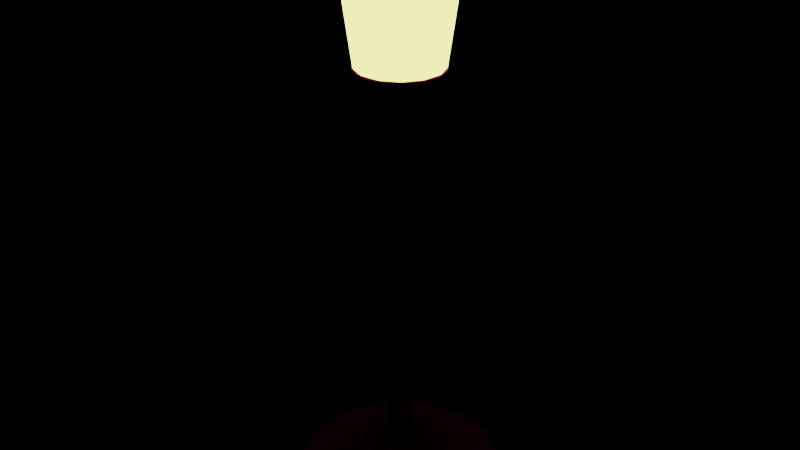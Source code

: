 # Source: postehumilde.blend  (saved by Blender 3.6.11; exported with 4.5.12 LTS)
import bpy
from mathutils import Matrix  # noqa: F401  (used for matrix-valued properties, if any)

bpy.ops.wm.read_factory_settings(use_empty=True)
scene = bpy.context.scene
scene.name = 'Scene'

# ---- collections
col_collection = bpy.data.collections.new('Collection'); scene.collection.children.link(col_collection)

# ---- images (referenced by path relative to the original .blend; pixels are not part of the script)
import os
ASSET_DIR = os.environ.get("B2B_ASSET_DIR", "")  # directory of the original .blend (textures are referenced by path, not embedded)
HERE = os.path.dirname(os.path.abspath(__file__))  # packed textures are extracted next to this script under _unpacked/

def load_image(name, relpath, width, height, colorspace="sRGB"):
    """Load a texture the original file referenced (path relative to the .blend, or extracted next to this script)."""
    p = next((c for c in (os.path.join(HERE, relpath), os.path.join(ASSET_DIR, relpath)) if relpath and os.path.exists(c)), "")
    if p:
        img = bpy.data.images.load(p, check_existing=True)
        img.name = name
    else:  # same state as the original file: an image datablock whose file is absent (Cycles renders it pink)
        img = bpy.data.images.new(name, width, height)
        img.source = "FILE"
        img.filepath = "//" + (relpath or name)
    img.colorspace_settings.name = colorspace
    return img
img_360_f_162563695_rkfm4qlafqxfimqegwil9ve7himvbv8s_jpg_001 = load_image('360_F_162563695_rKfM4QlAfqxfimQegWiL9vE7hiMVBV8s.jpg.001', '360_F_162563695_rKfM4QlAfqxfimQegWiL9vE7hiMVBV8s.jpg', 1024, 1024, 'sRGB')

# ---- materials (node trees are filled in below, after node groups)
mat_material_002 = bpy.data.materials.new('Material.002')
mat_material_002.use_transparent_shadow = False
mat_material_003 = bpy.data.materials.new('Material.003')
mat_material_003.use_transparent_shadow = False

# ---- material node trees
mat_material_002.use_nodes = True; mat_material_002.node_tree.nodes.clear()
_N = mat_material_002.node_tree.nodes; _L = mat_material_002.node_tree.links
n0 = _N.new('ShaderNodeBsdfPrincipled'); n0.name = 'Principled BSDF'; n0.location = (10, 300)
n0.distribution = 'GGX'
n0.subsurface_method = 'RANDOM_WALK_SKIN'
n0.inputs[1].default_value = 0.9725
n0.inputs[2].default_value = 1.0
n0.inputs[3].default_value = 1.45
n0.inputs[27].default_value = (0.0, 0.0, 0.0, 1.0)
n0.inputs[28].default_value = 1.0
n1 = _N.new('ShaderNodeOutputMaterial'); n1.name = 'Material Output'; n1.location = (300, 300)
n2 = _N.new('ShaderNodeTexImage'); n2.name = 'Image Texture'; n2.location = (-280, 275)
n2.image = img_360_f_162563695_rkfm4qlafqxfimqegwil9ve7himvbv8s_jpg_001
_L.new(n0.outputs[0], n1.inputs[0])
_L.new(n2.outputs[0], n0.inputs[0])
n1.is_active_output = True
mat_material_003.use_nodes = True; mat_material_003.node_tree.nodes.clear()
_N = mat_material_003.node_tree.nodes; _L = mat_material_003.node_tree.links
n0 = _N.new('ShaderNodeOutputMaterial'); n0.name = 'Material Output'; n0.location = (300, 300)
n1 = _N.new('ShaderNodeEmission'); n1.name = 'Emission'; n1.location = (10, 300)
n1.inputs[0].default_value = (1.0, 0.9976, 0.2133, 1.0)
n1.inputs[1].default_value = 3.0
_L.new(n1.outputs[0], n0.inputs[0])
n0.is_active_output = True

# ---- world
world_world = bpy.data.worlds.new('World'); scene.world = world_world
world_world.use_nodes = True; world_world.node_tree.nodes.clear()
_N = world_world.node_tree.nodes; _L = world_world.node_tree.links
n0 = _N.new('ShaderNodeOutputWorld'); n0.name = 'World Output'; n0.location = (300, 300)
n1 = _N.new('ShaderNodeBackground'); n1.name = 'Background'; n1.location = (10, 300)
n1.inputs[0].default_value = (0.0, 0.0, 0.0, 1.0)
_L.new(n1.outputs[0], n0.inputs[0])
n0.is_active_output = True
world_world.color = (0.05088, 0.05088, 0.05088)
world_world.use_sun_shadow = False
world_world.sun_shadow_jitter_overblur = 0.0

# ---- meshes
me_plane_001 = bpy.data.meshes.new('Plane.001')
me_plane_001.from_pydata([(0.0, 0.0, 0.08016), (0.3734, 0.0, 0.08016), (0.213, 0.0, -0.008438), (0.0, 0.0, -0.0675), (0.0, 0.0, 0.08016), (0.2985, 0.1236, 0.08016), (0.1968, 0.08153, -0.008438), (0.0, 0.0, -0.0675), (0.0, 0.0, 0.08016), (0.2284, 0.2284, 0.08016), (0.1506, 0.1506, -0.008438), (0.0, 0.0, -0.0675), (0.0, 0.0, 0.08016), (0.1236, 0.2985, 0.08016), (0.08153, 0.1968, -0.008438), (0.0, 0.0, -0.0675), (0.0, 0.0, 0.08016), (-1.632e-08, 0.323, 0.08016), (-9.313e-09, 0.213, -0.008438), (0.0, 0.0, -0.0675), (0.0, 0.0, 0.08016), (-0.1236, 0.2985, 0.08016), (-0.08153, 0.1968, -0.008438), (0.0, 0.0, -0.0675), (0.0, 0.0, 0.08016), (-0.2284, 0.2284, 0.08016), (-0.1506, 0.1506, -0.008438), (0.0, 0.0, -0.0675), (0.0, 0.0, 0.08016), (-0.2985, 0.1236, 0.08016), (-0.1968, 0.08153, -0.008438), (0.0, 0.0, -0.0675), (0.0, 0.0, 0.08016), (-0.323, -2.729e-08, 0.08016), (-0.213, -1.863e-08, -0.008438), (0.0, 0.0, -0.0675), (0.0, 0.0, 0.08016), (-0.2985, -0.1236, 0.08016), (-0.1968, -0.08153, -0.008438), (0.0, 0.0, -0.0675), (0.0, 0.0, 0.08016), (-0.2284, -0.2284, 0.08016), (-0.1506, -0.1506, -0.008438), (0.0, 0.0, -0.0675), (0.0, 0.0, 0.08016), (-0.1236, -0.2985, 0.08016), (-0.08153, -0.1968, -0.008438), (0.0, 0.0, -0.0675), (0.0, 0.0, 0.08016), (-4.72e-09, -0.323, 0.08016), (2.541e-09, -0.213, -0.008438), (0.0, 0.0, -0.0675), (0.0, 0.0, 0.08016), (0.1236, -0.2985, 0.08016), (0.08153, -0.1968, -0.008438), (0.0, 0.0, -0.0675), (0.0, 0.0, 0.08016), (0.2284, -0.2284, 0.08016), (0.1506, -0.1506, -0.008438), (0.0, 0.0, -0.0675), (0.0, 0.0, 0.08016), (0.2985, -0.1236, 0.08016), (0.1968, -0.08153, -0.008438), (0.0, 0.0, -0.0675), (0.0, 3.233e-07, 3.698), (0.6973, 3.233e-07, 3.698), (0.6973, 3.193e-07, 3.653), (0.2643, 3.086e-07, 3.53), (0.2643, 3.042e-07, 3.48), (0.1914, 3.042e-07, 3.48), (0.1914, 3.002e-07, 3.434), (0.0866, 3.002e-07, 3.434), (0.0866, 7.988e-08, 0.9137), (0.205, 7.281e-08, 0.8436), (0.215, 6.809e-08, 0.7816), (3.417e-09, 6.651e-08, 0.7816), (0.0, 3.233e-07, 3.698), (0.6442, -0.2669, 3.698), (0.6442, -0.2669, 3.653), (0.2442, -0.1012, 3.53), (0.2442, -0.1012, 3.48), (0.1768, -0.07325, 3.48), (0.1768, -0.07325, 3.434), (0.08, -0.03314, 3.434), (0.08, -0.03314, 0.9137), (0.1894, -0.07846, 0.8436), (0.1987, -0.08229, 0.7816), (3.417e-09, 6.651e-08, 0.7816), (0.0, 3.233e-07, 3.698), (0.4931, -0.4931, 3.698), (0.4931, -0.4931, 3.653), (0.1869, -0.1869, 3.53), (0.1869, -0.1869, 3.48), (0.1354, -0.1354, 3.48), (0.1354, -0.1354, 3.434), (0.06123, -0.06123, 3.434), (0.06123, -0.06123, 0.9137), (0.145, -0.145, 0.8436), (0.1521, -0.1521, 0.7816), (3.417e-09, 6.651e-08, 0.7816), (0.0, 3.233e-07, 3.698), (0.2669, -0.6442, 3.698), (0.2669, -0.6442, 3.653), (0.1012, -0.2442, 3.53), (0.1012, -0.2442, 3.48), (0.07325, -0.1768, 3.48), (0.07325, -0.1768, 3.434), (0.03314, -0.08, 3.434), (0.03314, -0.08, 0.9137), (0.07846, -0.1894, 0.8436), (0.08229, -0.1987, 0.7816), (3.417e-09, 6.651e-08, 0.7816), (0.0, 3.233e-07, 3.698), (-3.048e-08, -0.6973, 3.698), (-3.048e-08, -0.6973, 3.653), (-1.155e-08, -0.2643, 3.53), (-1.155e-08, -0.2643, 3.48), (-8.367e-09, -0.1914, 3.48), (-8.367e-09, -0.1914, 3.434), (-3.785e-09, -0.08659, 3.434), (-3.785e-09, -0.0866, 0.9137), (-7.093e-09, -0.205, 0.8436), (-9.014e-09, -0.215, 0.7816), (3.417e-09, 6.651e-08, 0.7816), (0.0, 3.233e-07, 3.698), (-0.2669, -0.6442, 3.698), (-0.2669, -0.6442, 3.653), (-0.1012, -0.2442, 3.53), (-0.1012, -0.2442, 3.48), (-0.07325, -0.1768, 3.48), (-0.07325, -0.1768, 3.434), (-0.03314, -0.08, 3.434), (-0.03314, -0.08, 0.9137), (-0.07846, -0.1894, 0.8436), (-0.08229, -0.1987, 0.7816), (3.417e-09, 6.651e-08, 0.7816), (0.0, 3.233e-07, 3.698), (-0.4931, -0.4931, 3.698), (-0.4931, -0.4931, 3.653), (-0.1869, -0.1869, 3.53), (-0.1869, -0.1869, 3.48), (-0.1354, -0.1354, 3.48), (-0.1354, -0.1354, 3.434), (-0.06123, -0.06123, 3.434), (-0.06123, -0.06123, 0.9137), (-0.145, -0.145, 0.8436), (-0.1521, -0.1521, 0.7816), (3.417e-09, 6.651e-08, 0.7816), (0.0, 3.233e-07, 3.698), (-0.6442, -0.2669, 3.698), (-0.6442, -0.2669, 3.653), (-0.2442, -0.1012, 3.53), (-0.2442, -0.1012, 3.48), (-0.1768, -0.07325, 3.48), (-0.1768, -0.07325, 3.434), (-0.08, -0.03314, 3.434), (-0.08, -0.03314, 0.9137), (-0.1894, -0.07846, 0.8436), (-0.1987, -0.08229, 0.7816), (3.417e-09, 6.651e-08, 0.7816), (0.0, 3.233e-07, 3.698), (-0.6973, 3.843e-07, 3.698), (-0.6973, 3.803e-07, 3.653), (-0.2643, 3.317e-07, 3.53), (-0.2643, 3.273e-07, 3.48), (-0.1914, 3.209e-07, 3.48), (-0.1914, 3.17e-07, 3.434), (-0.0866, 3.078e-07, 3.434), (-0.0866, 8.745e-08, 0.9137), (-0.205, 9.073e-08, 0.8436), (-0.215, 9.242e-08, 0.7816), (3.417e-09, 6.651e-08, 0.7816), (0.0, 3.233e-07, 3.698), (-0.6442, 0.2669, 3.698), (-0.6442, 0.2669, 3.653), (-0.2442, 0.1012, 3.53), (-0.2442, 0.1012, 3.48), (-0.1768, 0.07325, 3.48), (-0.1768, 0.07325, 3.434), (-0.08, 0.03314, 3.434), (-0.08, 0.03314, 0.9137), (-0.1894, 0.07846, 0.8436), (-0.1987, 0.08229, 0.7816), (3.417e-09, 6.651e-08, 0.7816), (0.0, 3.233e-07, 3.698), (-0.4931, 0.4931, 3.698), (-0.4931, 0.4931, 3.653), (-0.1869, 0.1869, 3.53), (-0.1869, 0.1869, 3.48), (-0.1354, 0.1354, 3.48), (-0.1354, 0.1354, 3.434), (-0.06123, 0.06123, 3.434), (-0.06123, 0.06123, 0.9137), (-0.145, 0.145, 0.8436), (-0.1521, 0.1521, 0.7816), (3.417e-09, 6.651e-08, 0.7816), (0.0, 3.233e-07, 3.698), (-0.2669, 0.6442, 3.698), (-0.2669, 0.6442, 3.653), (-0.1012, 0.2442, 3.53), (-0.1012, 0.2442, 3.48), (-0.07325, 0.1769, 3.48), (-0.07325, 0.1769, 3.434), (-0.03314, 0.08, 3.434), (-0.03314, 0.08, 0.9137), (-0.07846, 0.1894, 0.8436), (-0.08229, 0.1987, 0.7816), (3.417e-09, 6.651e-08, 0.7816), (0.0, 3.233e-07, 3.698), (8.315e-09, 0.6973, 3.698), (8.315e-09, 0.6973, 3.653), (3.152e-09, 0.2643, 3.53), (3.152e-09, 0.2643, 3.48), (2.283e-09, 0.1914, 3.48), (2.283e-09, 0.1914, 3.434), (1.033e-09, 0.0866, 3.434), (1.033e-09, 0.0866, 0.9137), (4.314e-09, 0.205, 0.8436), (-3.2e-09, 0.215, 0.7816), (3.417e-09, 6.651e-08, 0.7816), (0.0, 3.233e-07, 3.698), (0.2669, 0.6442, 3.698), (0.2669, 0.6442, 3.653), (0.1012, 0.2442, 3.53), (0.1012, 0.2442, 3.48), (0.07325, 0.1769, 3.48), (0.07325, 0.1769, 3.434), (0.03314, 0.08, 3.434), (0.03314, 0.08, 0.9137), (0.07846, 0.1894, 0.8436), (0.08229, 0.1987, 0.7816), (3.417e-09, 6.651e-08, 0.7816), (0.0, 3.233e-07, 3.698), (0.4931, 0.4931, 3.698), (0.4931, 0.4931, 3.653), (0.1869, 0.1869, 3.53), (0.1869, 0.1869, 3.48), (0.1354, 0.1354, 3.48), (0.1354, 0.1354, 3.434), (0.06123, 0.06123, 3.434), (0.06123, 0.06123, 0.9137), (0.145, 0.145, 0.8436), (0.1521, 0.1521, 0.7816), (3.417e-09, 6.651e-08, 0.7816), (0.0, 3.233e-07, 3.698), (0.6442, 0.2669, 3.698), (0.6442, 0.2669, 3.653), (0.2442, 0.1012, 3.53), (0.2442, 0.1012, 3.48), (0.1768, 0.07325, 3.48), (0.1768, 0.07325, 3.434), (0.08, 0.03314, 3.434), (0.08, 0.03314, 0.9137), (0.1894, 0.07846, 0.8436), (0.1987, 0.08229, 0.7816), (3.417e-09, 6.651e-08, 0.7816), (0.2627, -0.1088, 0.7816), (0.2844, 6.651e-08, 0.7816), (3.417e-09, 6.651e-08, 0.7816), (3.417e-09, 6.651e-08, 0.7816), (0.2011, -0.2011, 0.7816), (3.417e-09, 6.651e-08, 0.7816), (0.1088, -0.2627, 0.7816), (3.417e-09, 6.651e-08, 0.7816), (-9.014e-09, -0.2844, 0.7816), (3.417e-09, 6.651e-08, 0.7816), (-0.1088, -0.2627, 0.7816), (3.417e-09, 6.651e-08, 0.7816), (-0.2011, -0.2011, 0.7816), (3.417e-09, 6.651e-08, 0.7816), (-0.2627, -0.1088, 0.7816), (3.417e-09, 6.651e-08, 0.7816), (-0.2844, 9.137e-08, 0.7816), (3.417e-09, 6.651e-08, 0.7816), (-0.2627, 0.1088, 0.7816), (3.417e-09, 6.651e-08, 0.7816), (-0.2011, 0.2011, 0.7816), (3.417e-09, 6.651e-08, 0.7816), (-0.1088, 0.2627, 0.7816), (3.417e-09, 6.651e-08, 0.7816), (6.808e-09, 0.2844, 0.7816), (3.417e-09, 6.651e-08, 0.7816), (0.1088, 0.2627, 0.7816), (3.417e-09, 6.651e-08, 0.7816), (0.2011, 0.2011, 0.7816), (3.417e-09, 6.651e-08, 0.7816), (0.2627, 0.1088, 0.7816), (3.417e-09, 6.651e-08, 0.7816), (0.0, 0.0, 0.08016), (0.0, 0.0, 0.08016), (0.3449, 0.1429, 0.08016), (0.323, 7.644e-10, 0.08016), (0.0, 0.0, 0.08016), (0.264, 0.264, 0.08016), (0.0, 0.0, 0.08016), (0.1429, 0.3449, 0.08016), (0.0, 0.0, 0.08016), (-1.632e-08, 0.3734, 0.08016), (0.0, 0.0, 0.08016), (-0.1429, 0.3449, 0.08016), (0.0, 0.0, 0.08016), (-0.264, 0.264, 0.08016), (0.0, 0.0, 0.08016), (-0.3449, 0.1429, 0.08016), (0.0, 0.0, 0.08016), (-0.3734, -3.264e-08, 0.08016), (0.0, 0.0, 0.08016), (-0.3449, -0.1429, 0.08016), (0.0, 0.0, 0.08016), (-0.264, -0.264, 0.08016), (0.0, 0.0, 0.08016), (-0.1429, -0.3449, 0.08016), (0.0, 0.0, 0.08016), (4.452e-09, -0.3734, 0.08016), (0.0, 0.0, 0.08016), (0.1429, -0.3449, 0.08016), (0.0, 0.0, 0.08016), (0.264, -0.264, 0.08016), (0.0, 0.0, 0.08016), (0.3449, -0.1429, 0.08016), (0.3734, 0.0, 0.04231), (0.3216, 0.0, -0.008438), (0.2971, 0.1231, -0.008438), (0.3449, 0.1429, 0.04231), (0.2274, 0.2274, -0.008438), (0.264, 0.264, 0.04231), (0.1231, 0.2971, -0.008438), (0.1429, 0.3449, 0.04231), (-1.406e-08, 0.3216, -0.008438), (-1.632e-08, 0.3734, 0.04231), (-0.1231, 0.2971, -0.008438), (-0.1429, 0.3449, 0.04231), (-0.2274, 0.2274, -0.008438), (-0.264, 0.264, 0.04231), (-0.2971, 0.1231, -0.008438), (-0.3449, 0.1429, 0.04231), (-0.3216, -2.812e-08, -0.008438), (-0.3734, -3.264e-08, 0.04231), (-0.2971, -0.1231, -0.008438), (-0.3449, -0.1429, 0.04231), (-0.2274, -0.2274, -0.008438), (-0.264, -0.264, 0.04231), (-0.1231, -0.2971, -0.008438), (-0.1429, -0.3449, 0.04231), (3.835e-09, -0.3216, -0.008438), (4.452e-09, -0.3734, 0.04231), (0.1231, -0.2971, -0.008438), (0.1429, -0.3449, 0.04231), (0.2274, -0.2274, -0.008438), (0.264, -0.264, 0.04231), (0.2971, -0.1231, -0.008438), (0.3449, -0.1429, 0.04231), (0.213, 0.0, -0.03729), (0.1822, 0.0, -0.0675), (0.1684, 0.06974, -0.0675), (0.1968, 0.08153, -0.03729), (0.1289, 0.1289, -0.0675), (0.1506, 0.1506, -0.03729), (0.06974, 0.1684, -0.0675), (0.08153, 0.1968, -0.03729), (-7.966e-09, 0.1822, -0.0675), (-9.313e-09, 0.213, -0.03729), (-0.06974, 0.1684, -0.0675), (-0.08153, 0.1968, -0.03729), (-0.1289, 0.1289, -0.0675), (-0.1506, 0.1506, -0.03729), (-0.1684, 0.06974, -0.0675), (-0.1968, 0.08153, -0.03729), (-0.1822, -1.593e-08, -0.0675), (-0.213, -1.863e-08, -0.03729), (-0.1684, -0.06974, -0.0675), (-0.1968, -0.08153, -0.03729), (-0.1289, -0.1289, -0.0675), (-0.1506, -0.1506, -0.03729), (-0.06974, -0.1684, -0.0675), (-0.08153, -0.1968, -0.03729), (2.173e-09, -0.1822, -0.0675), (2.541e-09, -0.213, -0.03729), (0.06974, -0.1684, -0.0675), (0.08153, -0.1968, -0.03729), (0.1289, -0.1289, -0.0675), (0.1506, -0.1506, -0.03729), (0.1684, -0.06974, -0.0675), (0.1968, -0.08153, -0.03729), (0.2378, 7.244e-08, 0.8436), (0.2844, 6.793e-08, 0.7979), (0.2627, -0.1088, 0.7979), (0.2197, -0.09101, 0.8436), (0.2011, -0.2011, 0.7979), (0.1682, -0.1682, 0.8436), (0.1088, -0.2627, 0.7979), (0.09101, -0.2197, 0.8436), (-9.014e-09, -0.2844, 0.7979), (-7.887e-09, -0.2378, 0.8436), (-0.1088, -0.2627, 0.7979), (-0.09101, -0.2197, 0.8436), (-0.2011, -0.2011, 0.7979), (-0.1682, -0.1682, 0.8436), (-0.2627, -0.1088, 0.7979), (-0.2197, -0.09101, 0.8436), (-0.2844, 9.279e-08, 0.7979), (-0.2378, 9.323e-08, 0.8436), (-0.2627, 0.1088, 0.7979), (-0.2197, 0.09101, 0.8436), (-0.2011, 0.2011, 0.7979), (-0.1682, 0.1682, 0.8436), (-0.1088, 0.2627, 0.7979), (-0.09101, 0.2197, 0.8436), (6.808e-09, 0.2844, 0.7979), (5.345e-09, 0.2378, 0.8436), (0.1088, 0.2627, 0.7979), (0.09101, 0.2197, 0.8436), (0.2011, 0.2011, 0.7979), (0.1682, 0.1682, 0.8436), (0.2627, 0.1088, 0.7979), (0.2197, 0.09101, 0.8436), (0.1556, 7.988e-08, 0.9137), (0.2056, 7.482e-08, 0.8635), (0.1899, -0.07867, 0.8635), (0.1438, -0.05956, 0.9137), (0.1454, -0.1454, 0.8635), (0.1101, -0.1101, 0.9137), (0.07867, -0.1899, 0.8635), (0.05956, -0.1438, 0.9137), (-7.647e-09, -0.2056, 0.8635), (-6.803e-09, -0.1556, 0.9137), (-0.07867, -0.1899, 0.8635), (-0.05956, -0.1438, 0.9137), (-0.1454, -0.1454, 0.8635), (-0.1101, -0.1101, 0.9137), (-0.1899, -0.07867, 0.8635), (-0.1438, -0.05956, 0.9137), (-0.2056, 9.279e-08, 0.8635), (-0.1556, 9.349e-08, 0.9137), (-0.1899, 0.07867, 0.8635), (-0.1438, 0.05956, 0.9137), (-0.1454, 0.1454, 0.8635), (-0.1101, 0.1101, 0.9137), (-0.07867, 0.1899, 0.8635), (-0.05956, 0.1438, 0.9137), (3.79e-09, 0.2056, 0.8635), (1.856e-09, 0.1556, 0.9137), (0.07867, 0.1899, 0.8635), (0.05956, 0.1438, 0.9137), (0.1454, 0.1454, 0.8635), (0.1101, 0.1101, 0.9137), (0.1899, 0.07867, 0.8635), (0.1438, 0.05956, 0.9137), (0.07966, 0.00138, 3.434), (0.07966, 0.00138, 0.9137), (0.07306, -0.03176, 0.9137), (0.07306, -0.03176, 3.434), (0.0573, -0.05535, 3.434), (0.0573, -0.05535, 0.9137), (0.02921, -0.07412, 0.9137), (0.02921, -0.07412, 3.434), (0.00138, -0.07966, 3.434), (0.00138, -0.07966, 0.9137), (-0.03176, -0.07306, 0.9137), (-0.03176, -0.07306, 3.434), (-0.05535, -0.0573, 3.434), (-0.05535, -0.0573, 0.9137), (-0.07412, -0.02921, 0.9137), (-0.07412, -0.02921, 3.434), (-0.07966, -0.00138, 3.434), (-0.07966, -0.00138, 0.9137), (-0.07306, 0.03176, 0.9137), (-0.07306, 0.03176, 3.434), (-0.0573, 0.05535, 3.434), (-0.0573, 0.05535, 0.9137), (-0.02921, 0.07412, 0.9137), (-0.02921, 0.07412, 3.434), (-0.00138, 0.07966, 3.434), (-0.00138, 0.07966, 0.9137), (0.03176, 0.07306, 0.9137), (0.03176, 0.07307, 3.434), (0.05535, 0.0573, 3.434), (0.05535, 0.0573, 0.9137), (0.07412, 0.02921, 0.9137), (0.07412, 0.02921, 3.434), (0.1914, 3.002e-07, 3.449), (0.0866, 3.002e-07, 3.449), (0.1768, -0.07325, 3.449), (0.08, -0.03314, 3.449), (0.07325, -0.1768, 3.449), (0.1354, -0.1354, 3.449), (0.03314, -0.08, 3.449), (0.06123, -0.06123, 3.449), (-0.07325, -0.1768, 3.449), (-8.367e-09, -0.1914, 3.449), (-0.03314, -0.08, 3.449), (-3.785e-09, -0.08659, 3.449), (-0.1768, -0.07325, 3.449), (-0.1354, -0.1354, 3.449), (-0.08, -0.03314, 3.449), (-0.06123, -0.06123, 3.449), (-0.1768, 0.07325, 3.449), (-0.1914, 3.17e-07, 3.449), (-0.08, 0.03314, 3.449), (-0.0866, 3.078e-07, 3.449), (-0.07325, 0.1769, 3.449), (-0.1354, 0.1354, 3.449), (-0.03314, 0.08, 3.449), (-0.06123, 0.06123, 3.449), (0.07325, 0.1769, 3.449), (2.283e-09, 0.1914, 3.449), (0.03314, 0.08, 3.449), (1.033e-09, 0.0866, 3.449), (0.1768, 0.07325, 3.449), (0.1354, 0.1354, 3.449), (0.08, 0.03314, 3.449), (0.06123, 0.06123, 3.449), (0.2643, 3.042e-07, 3.49), (0.1914, 3.042e-07, 3.49), (0.2442, -0.1012, 3.49), (0.1768, -0.07325, 3.49), (0.1012, -0.2442, 3.49), (0.1869, -0.1869, 3.49), (0.07325, -0.1768, 3.49), (0.1354, -0.1354, 3.49), (-0.1012, -0.2442, 3.49), (-1.155e-08, -0.2643, 3.49), (-0.07325, -0.1768, 3.49), (-8.367e-09, -0.1914, 3.49), (-0.2442, -0.1012, 3.49), (-0.1869, -0.1869, 3.49), (-0.1768, -0.07325, 3.49), (-0.1354, -0.1354, 3.49), (-0.2442, 0.1012, 3.49), (-0.2643, 3.273e-07, 3.49), (-0.1768, 0.07325, 3.49), (-0.1914, 3.209e-07, 3.49), (-0.1012, 0.2442, 3.49), (-0.1869, 0.1869, 3.49), (-0.07325, 0.1769, 3.49), (-0.1354, 0.1354, 3.49), (0.1012, 0.2442, 3.49), (3.152e-09, 0.2643, 3.49), (0.07325, 0.1769, 3.49), (2.283e-09, 0.1914, 3.49), (0.2442, 0.1012, 3.49), (0.1869, 0.1869, 3.49), (0.1768, 0.07325, 3.49), (0.1354, 0.1354, 3.49), (0.6973, 3.225e-07, 3.675), (0.2643, 3.117e-07, 3.551), (0.6442, -0.2669, 3.675), (0.2442, -0.1012, 3.551), (0.2669, -0.6442, 3.675), (0.4931, -0.4931, 3.675), (0.1012, -0.2442, 3.551), (0.1869, -0.1869, 3.551), (-0.2669, -0.6442, 3.675), (-3.006e-08, -0.6973, 3.675), (-0.1012, -0.2442, 3.551), (-1.114e-08, -0.2643, 3.551), (-0.6442, -0.2669, 3.675), (-0.4931, -0.4931, 3.675), (-0.2442, -0.1012, 3.551), (-0.1869, -0.1869, 3.551), (-0.6442, 0.2669, 3.675), (-0.6973, 3.835e-07, 3.675), (-0.2442, 0.1012, 3.551), (-0.2643, 3.348e-07, 3.551), (-0.2669, 0.6442, 3.675), (-0.4931, 0.4931, 3.675), (-0.1012, 0.2442, 3.551), (-0.1869, 0.1869, 3.551), (0.2669, 0.6442, 3.675), (8.735e-09, 0.6973, 3.675), (0.1012, 0.2442, 3.551), (3.571e-09, 0.2643, 3.551), (0.6442, 0.2669, 3.675), (0.4931, 0.4931, 3.675), (0.2442, 0.1012, 3.551), (0.1869, 0.1869, 3.551)], [], [(289, 291, 5, 288), (288, 5, 9, 292), (292, 9, 13, 294), (294, 13, 17, 296), (296, 17, 21, 298), (298, 21, 25, 300), (300, 25, 29, 302), (302, 29, 33, 304), (304, 33, 37, 306), (306, 37, 41, 308), (308, 41, 45, 310), (310, 45, 49, 312), (312, 49, 53, 314), (314, 53, 57, 316), (316, 57, 61, 318), (318, 61, 291, 289), (350, 62, 2, 321), (324, 10, 14, 326), (326, 14, 18, 328), (328, 18, 22, 330), (330, 22, 26, 332), (332, 26, 30, 334), (334, 30, 34, 336), (336, 34, 38, 338), (338, 38, 42, 340), (340, 42, 46, 342), (342, 46, 50, 344), (344, 50, 54, 346), (346, 54, 58, 348), (348, 58, 62, 350), (321, 2, 6, 322), (1, 320, 323, 290), (290, 323, 325, 293), (293, 325, 327, 295), (295, 327, 329, 297), (297, 329, 331, 299), (299, 331, 333, 301), (301, 333, 335, 303), (303, 335, 337, 305), (305, 337, 339, 307), (307, 339, 341, 309), (309, 341, 343, 311), (311, 343, 345, 313), (313, 345, 347, 315), (315, 347, 349, 317), (317, 349, 351, 319), (322, 6, 10, 324), (382, 63, 3, 353), (356, 11, 15, 358), (358, 15, 19, 360), (360, 19, 23, 362), (362, 23, 27, 364), (364, 27, 31, 366), (366, 31, 35, 368), (368, 35, 39, 370), (370, 39, 43, 372), (372, 43, 47, 374), (374, 47, 51, 376), (376, 51, 55, 378), (378, 55, 59, 380), (380, 59, 63, 382), (353, 3, 7, 354), (2, 352, 355, 6), (6, 355, 357, 10), (10, 357, 359, 14), (14, 359, 361, 18), (18, 361, 363, 22), (22, 363, 365, 26), (26, 365, 367, 30), (30, 367, 369, 34), (34, 369, 371, 38), (38, 371, 373, 42), (42, 373, 375, 46), (46, 375, 377, 50), (50, 377, 379, 54), (54, 379, 381, 58), (58, 381, 383, 62), (354, 7, 11, 356), (64, 65, 77, 76), (76, 77, 89, 88), (88, 89, 101, 100), (100, 101, 113, 112), (112, 113, 125, 124), (124, 125, 137, 136), (136, 137, 149, 148), (148, 149, 161, 160), (160, 161, 173, 172), (172, 173, 185, 184), (184, 185, 197, 196), (196, 197, 209, 208), (208, 209, 221, 220), (220, 221, 233, 232), (232, 233, 245, 244), (244, 245, 65, 64), (65, 66, 78, 77), (77, 78, 90, 89), (89, 90, 102, 101), (101, 102, 114, 113), (113, 114, 126, 125), (125, 126, 138, 137), (137, 138, 150, 149), (149, 150, 162, 161), (161, 162, 174, 173), (173, 174, 186, 185), (185, 186, 198, 197), (197, 198, 210, 209), (209, 210, 222, 221), (221, 222, 234, 233), (233, 234, 246, 245), (245, 246, 66, 65), (235, 247, 574, 575), (78, 79, 91, 90), (126, 114, 553, 552), (102, 103, 115, 114), (103, 102, 548, 550), (126, 127, 139, 138), (246, 234, 573, 572), (150, 151, 163, 162), (90, 91, 551, 549), (174, 175, 187, 186), (247, 246, 572, 574), (198, 199, 211, 210), (139, 151, 558, 559), (222, 223, 235, 234), (79, 78, 546, 547), (246, 247, 67, 66), (67, 68, 80, 79), (79, 80, 92, 91), (91, 92, 104, 103), (103, 104, 116, 115), (115, 116, 128, 127), (127, 128, 140, 139), (139, 140, 152, 151), (151, 152, 164, 163), (163, 164, 176, 175), (175, 176, 188, 187), (187, 188, 200, 199), (199, 200, 212, 211), (211, 212, 224, 223), (223, 224, 236, 235), (235, 236, 248, 247), (247, 248, 68, 67), (117, 129, 522, 523), (80, 81, 93, 92), (105, 104, 516, 518), (104, 105, 117, 116), (237, 249, 542, 543), (128, 129, 141, 140), (92, 93, 519, 517), (152, 153, 165, 164), (128, 116, 521, 520), (176, 177, 189, 188), (249, 248, 540, 542), (200, 201, 213, 212), (248, 236, 541, 540), (224, 225, 237, 236), (81, 80, 514, 515), (248, 249, 69, 68), (69, 70, 82, 81), (81, 82, 94, 93), (93, 94, 106, 105), (105, 106, 118, 117), (117, 118, 130, 129), (129, 130, 142, 141), (141, 142, 154, 153), (153, 154, 166, 165), (165, 166, 178, 177), (177, 178, 190, 189), (189, 190, 202, 201), (201, 202, 214, 213), (213, 214, 226, 225), (225, 226, 238, 237), (237, 238, 250, 249), (249, 250, 70, 69), (239, 251, 510, 511), (82, 83, 95, 94), (83, 82, 482, 483), (106, 107, 119, 118), (130, 118, 489, 488), (130, 131, 143, 142), (238, 239, 511, 509), (154, 155, 167, 166), (250, 238, 509, 508), (178, 179, 191, 190), (227, 226, 504, 506), (202, 203, 215, 214), (143, 155, 494, 495), (226, 227, 239, 238), (214, 215, 507, 505), (250, 251, 71, 70), (83, 84, 96, 95), (107, 108, 120, 119), (131, 132, 144, 143), (155, 156, 168, 167), (179, 180, 192, 191), (203, 204, 216, 215), (227, 228, 240, 239), (251, 252, 72, 71), (446, 253, 73, 417), (420, 97, 109, 422), (422, 109, 121, 424), (424, 121, 133, 426), (426, 133, 145, 428), (428, 145, 157, 430), (430, 157, 169, 432), (432, 169, 181, 434), (434, 181, 193, 436), (436, 193, 205, 438), (438, 205, 217, 440), (440, 217, 229, 442), (442, 229, 241, 444), (444, 241, 253, 446), (417, 73, 85, 418), (72, 416, 419, 84), (84, 419, 421, 96), (96, 421, 423, 108), (108, 423, 425, 120), (120, 425, 427, 132), (132, 427, 429, 144), (144, 429, 431, 156), (156, 431, 433, 168), (168, 433, 435, 180), (180, 435, 437, 192), (192, 437, 439, 204), (204, 439, 441, 216), (216, 441, 443, 228), (228, 443, 445, 240), (240, 445, 447, 252), (418, 85, 97, 420), (414, 286, 257, 385), (388, 260, 262, 390), (390, 262, 264, 392), (392, 264, 266, 394), (394, 266, 268, 396), (396, 268, 270, 398), (398, 270, 272, 400), (400, 272, 274, 402), (402, 274, 276, 404), (404, 276, 278, 406), (406, 278, 280, 408), (408, 280, 282, 410), (410, 282, 284, 412), (412, 284, 286, 414), (385, 257, 256, 386), (73, 384, 387, 85), (85, 387, 389, 97), (97, 389, 391, 109), (109, 391, 393, 121), (121, 393, 395, 133), (133, 395, 397, 145), (145, 397, 399, 157), (157, 399, 401, 169), (169, 401, 403, 181), (181, 403, 405, 193), (193, 405, 407, 205), (205, 407, 409, 217), (217, 409, 411, 229), (229, 411, 413, 241), (241, 413, 415, 253), (386, 256, 260, 388), (74, 259, 258, 86), (86, 258, 261, 98), (98, 261, 263, 110), (110, 263, 265, 122), (122, 265, 267, 134), (134, 267, 269, 146), (146, 269, 271, 158), (158, 271, 273, 170), (170, 273, 275, 182), (182, 275, 277, 194), (194, 277, 279, 206), (206, 279, 281, 218), (218, 281, 283, 230), (230, 283, 285, 242), (242, 285, 287, 254), (254, 287, 259, 74), (74, 86, 256, 257), (258, 259, 75, 87), (86, 98, 260, 256), (261, 258, 87, 99), (98, 110, 262, 260), (263, 261, 99, 111), (110, 122, 264, 262), (265, 263, 111, 123), (122, 134, 266, 264), (267, 265, 123, 135), (134, 146, 268, 266), (269, 267, 135, 147), (146, 158, 270, 268), (271, 269, 147, 159), (158, 170, 272, 270), (273, 271, 159, 171), (170, 182, 274, 272), (275, 273, 171, 183), (182, 194, 276, 274), (277, 275, 183, 195), (194, 206, 278, 276), (279, 277, 195, 207), (206, 218, 280, 278), (281, 279, 207, 219), (218, 230, 282, 280), (283, 281, 219, 231), (230, 242, 284, 282), (285, 283, 231, 243), (242, 254, 286, 284), (287, 285, 243, 255), (254, 74, 257, 286), (259, 287, 255, 75), (289, 288, 4, 0), (5, 291, 1, 290), (288, 292, 8, 4), (9, 5, 290, 293), (292, 294, 12, 8), (13, 9, 293, 295), (294, 296, 16, 12), (17, 13, 295, 297), (296, 298, 20, 16), (21, 17, 297, 299), (298, 300, 24, 20), (25, 21, 299, 301), (300, 302, 28, 24), (29, 25, 301, 303), (302, 304, 32, 28), (33, 29, 303, 305), (304, 306, 36, 32), (37, 33, 305, 307), (306, 308, 40, 36), (41, 37, 307, 309), (308, 310, 44, 40), (45, 41, 309, 311), (310, 312, 48, 44), (49, 45, 311, 313), (312, 314, 52, 48), (53, 49, 313, 315), (314, 316, 56, 52), (57, 53, 315, 317), (316, 318, 60, 56), (61, 57, 317, 319), (318, 289, 0, 60), (291, 61, 319, 1), (323, 320, 321, 322), (325, 323, 322, 324), (327, 325, 324, 326), (329, 327, 326, 328), (331, 329, 328, 330), (333, 331, 330, 332), (335, 333, 332, 334), (337, 335, 334, 336), (339, 337, 336, 338), (341, 339, 338, 340), (343, 341, 340, 342), (345, 343, 342, 344), (347, 345, 344, 346), (349, 347, 346, 348), (351, 349, 348, 350), (320, 351, 350, 321), (319, 351, 320, 1), (355, 352, 353, 354), (357, 355, 354, 356), (359, 357, 356, 358), (361, 359, 358, 360), (363, 361, 360, 362), (365, 363, 362, 364), (367, 365, 364, 366), (369, 367, 366, 368), (371, 369, 368, 370), (373, 371, 370, 372), (375, 373, 372, 374), (377, 375, 374, 376), (379, 377, 376, 378), (381, 379, 378, 380), (383, 381, 380, 382), (352, 383, 382, 353), (62, 383, 352, 2), (387, 384, 385, 386), (389, 387, 386, 388), (391, 389, 388, 390), (393, 391, 390, 392), (395, 393, 392, 394), (397, 395, 394, 396), (399, 397, 396, 398), (401, 399, 398, 400), (403, 401, 400, 402), (405, 403, 402, 404), (407, 405, 404, 406), (409, 407, 406, 408), (411, 409, 408, 410), (413, 411, 410, 412), (415, 413, 412, 414), (384, 415, 414, 385), (253, 415, 384, 73), (419, 416, 417, 418), (421, 419, 418, 420), (423, 421, 420, 422), (425, 423, 422, 424), (427, 425, 424, 426), (429, 427, 426, 428), (431, 429, 428, 430), (433, 431, 430, 432), (435, 433, 432, 434), (437, 435, 434, 436), (439, 437, 436, 438), (441, 439, 438, 440), (443, 441, 440, 442), (445, 443, 442, 444), (447, 445, 444, 446), (416, 447, 446, 417), (252, 447, 416, 72), (448, 449, 450, 451), (72, 449, 448, 71), (84, 450, 449, 72), (83, 451, 450, 84), (71, 448, 451, 83), (452, 453, 454, 455), (96, 453, 452, 95), (108, 454, 453, 96), (107, 455, 454, 108), (95, 452, 455, 107), (456, 457, 458, 459), (120, 457, 456, 119), (132, 458, 457, 120), (131, 459, 458, 132), (119, 456, 459, 131), (460, 461, 462, 463), (144, 461, 460, 143), (156, 462, 461, 144), (155, 463, 462, 156), (143, 460, 463, 155), (464, 465, 466, 467), (168, 465, 464, 167), (180, 466, 465, 168), (179, 467, 466, 180), (167, 464, 467, 179), (468, 469, 470, 471), (192, 469, 468, 191), (204, 470, 469, 192), (203, 471, 470, 204), (191, 468, 471, 203), (472, 473, 474, 475), (216, 473, 472, 215), (228, 474, 473, 216), (227, 475, 474, 228), (215, 472, 475, 227), (476, 477, 478, 479), (240, 477, 476, 239), (252, 478, 477, 240), (251, 479, 478, 252), (239, 476, 479, 251), (480, 481, 483, 482), (485, 487, 486, 484), (489, 491, 490, 488), (493, 495, 494, 492), (497, 499, 498, 496), (501, 503, 502, 500), (505, 507, 506, 504), (509, 511, 510, 508), (251, 250, 508, 510), (119, 131, 490, 491), (94, 95, 487, 485), (107, 106, 484, 486), (226, 214, 505, 504), (106, 94, 485, 484), (118, 119, 491, 489), (215, 227, 506, 507), (95, 107, 486, 487), (131, 130, 488, 490), (202, 190, 501, 500), (142, 143, 495, 493), (82, 70, 480, 482), (191, 203, 502, 503), (155, 154, 492, 494), (71, 83, 483, 481), (166, 167, 499, 497), (178, 166, 497, 496), (179, 178, 496, 498), (167, 179, 498, 499), (190, 191, 503, 501), (70, 71, 481, 480), (203, 202, 500, 502), (154, 142, 493, 492), (512, 513, 515, 514), (517, 519, 518, 516), (521, 523, 522, 520), (525, 527, 526, 524), (529, 531, 530, 528), (533, 535, 534, 532), (537, 539, 538, 536), (541, 543, 542, 540), (116, 117, 523, 521), (224, 212, 537, 536), (104, 92, 517, 516), (129, 128, 520, 522), (213, 225, 538, 539), (93, 105, 518, 519), (140, 141, 527, 525), (153, 152, 524, 526), (200, 188, 533, 532), (80, 68, 512, 514), (164, 165, 531, 529), (189, 201, 534, 535), (69, 81, 515, 513), (177, 176, 528, 530), (176, 164, 529, 528), (188, 189, 535, 533), (165, 177, 530, 531), (201, 200, 532, 534), (212, 213, 539, 537), (68, 69, 513, 512), (152, 140, 525, 524), (225, 224, 536, 538), (141, 153, 526, 527), (236, 237, 543, 541), (544, 545, 547, 546), (549, 551, 550, 548), (553, 555, 554, 552), (557, 559, 558, 556), (561, 563, 562, 560), (565, 567, 566, 564), (569, 571, 570, 568), (573, 575, 574, 572), (114, 115, 555, 553), (115, 127, 554, 555), (127, 126, 552, 554), (222, 210, 569, 568), (102, 90, 549, 548), (138, 139, 559, 557), (211, 223, 570, 571), (151, 150, 556, 558), (91, 103, 550, 551), (162, 163, 563, 561), (198, 186, 565, 564), (78, 66, 544, 546), (175, 174, 560, 562), (187, 199, 566, 567), (67, 79, 547, 545), (186, 187, 567, 565), (199, 198, 564, 566), (174, 162, 561, 560), (210, 211, 571, 569), (163, 175, 562, 563), (223, 222, 568, 570), (66, 67, 545, 544), (150, 138, 557, 556), (234, 235, 575, 573)])
me_plane_001.polygons.foreach_set('use_smooth', [True] * 544)
_uv = me_plane_001.uv_layers.new(name='UVMap')
_uv.uv.foreach_set('vector', [-0.09734, 0.6929, 0.2272, 0.6283, 0.2272, 0.7574, -0.09734, 0.6929, -0.09734, 0.6929, 0.2272, 0.7574, 0.1778, 0.8767, -0.09734, 0.6929, -0.09734, 0.6929, 0.1778, 0.8767, 0.0865, 0.968, -0.09734, 0.6929, -0.09734, 0.6929, 0.0865, 0.968, -0.03278, 1.017, -0.09734, 0.6929, -0.09734, 0.6929, -0.03278, 1.017, -0.1619, 1.017, -0.09734, 0.6929, -0.09734, 0.6929, -0.1619, 1.017, -0.2812, 0.968, -0.09734, 0.6929, -0.09734, 0.6929, -0.2812, 0.968, -0.3725, 0.8767, -0.09734, 0.6929, -0.09734, 0.6929, -0.3725, 0.8767, -0.4219, 0.7574, -0.09734, 0.6929, -0.09734, 0.6929, -0.4219, 0.7574, -0.4219, 0.6283, -0.09734, 0.6929, -0.09734, 0.6929, -0.4219, 0.6283, -0.3725, 0.509, -0.09734, 0.6929, -0.09734, 0.6929, -0.3725, 0.509, -0.2812, 0.4177, -0.09734, 0.6929, -0.09734, 0.6929, -0.2812, 0.4177, -0.1619, 0.3683, -0.09734, 0.6929, -0.09734, 0.6929, -0.1619, 0.3683, -0.03278, 0.3683, -0.09734, 0.6929, -0.09734, 0.6929, -0.03278, 0.3683, 0.0865, 0.4177, -0.09734, 0.6929, -0.09734, 0.6929, 0.0865, 0.4177, 0.1778, 0.509, -0.09734, 0.6929, -0.09734, 0.6929, 0.1778, 0.509, 0.2272, 0.6283, -0.09734, 0.6929, 1.334, 0.9501, 1.356, 1.059, 1.277, 1.092, 1.215, 0.9993, 1.075, 1.209, 1.184, 1.231, 1.184, 1.316, 1.075, 1.338, 1.075, 1.338, 1.184, 1.316, 1.217, 1.395, 1.124, 1.456, 1.124, 1.456, 1.217, 1.395, 1.277, 1.455, 1.215, 1.547, 1.215, 1.547, 1.277, 1.455, 1.356, 1.487, 1.334, 1.596, 1.334, 1.596, 1.356, 1.487, 1.441, 1.487, 1.462, 1.596, 1.462, 1.596, 1.441, 1.487, 1.519, 1.455, 1.581, 1.547, 1.581, 1.547, 1.519, 1.455, 1.58, 1.395, 1.672, 1.456, 1.672, 1.456, 1.58, 1.395, 1.612, 1.316, 1.721, 1.338, 1.721, 1.338, 1.612, 1.316, 1.612, 1.231, 1.721, 1.209, 1.721, 1.209, 1.612, 1.231, 1.58, 1.152, 1.672, 1.09, 1.672, 1.09, 1.58, 1.152, 1.519, 1.092, 1.581, 0.9993, 1.581, 0.9993, 1.519, 1.092, 1.441, 1.059, 1.462, 0.9501, 1.462, 0.9501, 1.441, 1.059, 1.356, 1.059, 1.334, 0.9501, 1.215, 0.9993, 1.277, 1.092, 1.217, 1.152, 1.124, 1.09, 0.4865, 0.4233, 0.5253, 0.4233, 0.5254, 0.5612, 0.4866, 0.5612, 0.4866, 0.5612, 0.5254, 0.5612, 0.5254, 0.7104, 0.4866, 0.7104, 0.4866, 0.7104, 0.5254, 0.7104, 0.5253, 0.8483, 0.4865, 0.8483, 0.4471, 0.3178, 0.4859, 0.3178, 0.4861, 0.4233, 0.4474, 0.4233, 0.4474, 0.4233, 0.4861, 0.4233, 0.4863, 0.5612, 0.4475, 0.5612, 0.4475, 0.5612, 0.4863, 0.5612, 0.4863, 0.7104, 0.4475, 0.7104, 0.4475, 0.7104, 0.4863, 0.7104, 0.4861, 0.8483, 0.4474, 0.8483, 0.4082, 0.3178, 0.4469, 0.3178, 0.4471, 0.4377, 0.4083, 0.4377, 0.4083, 0.4377, 0.4471, 0.4377, 0.4471, 0.5825, 0.4084, 0.5825, 0.4084, 0.5825, 0.4471, 0.5825, 0.4471, 0.7301, 0.4083, 0.7301, 0.4083, 0.7301, 0.4471, 0.7301, 0.447, 0.858, 0.4082, 0.858, 0.5254, 0.3178, 0.5642, 0.3178, 0.5644, 0.4233, 0.5256, 0.4233, 0.5256, 0.4233, 0.5644, 0.4233, 0.5645, 0.5612, 0.5257, 0.5612, 0.5257, 0.5612, 0.5645, 0.5612, 0.5645, 0.7104, 0.5257, 0.7104, 0.5257, 0.7104, 0.5645, 0.7104, 0.5644, 0.8483, 0.5256, 0.8483, 1.124, 1.09, 1.217, 1.152, 1.184, 1.231, 1.075, 1.209, -0.3621, 1.437, -0.2584, 1.282, -0.2584, 1.282, -0.2948, 1.465, -0.1547, 1.437, -0.2584, 1.282, -0.2584, 1.282, -0.1032, 1.386, -0.1032, 1.386, -0.2584, 1.282, -0.2584, 1.282, -0.0753, 1.318, -0.0753, 1.318, -0.2584, 1.282, -0.2584, 1.282, -0.0753, 1.246, -0.0753, 1.246, -0.2584, 1.282, -0.2584, 1.282, -0.1032, 1.178, -0.1032, 1.178, -0.2584, 1.282, -0.2584, 1.282, -0.1547, 1.127, -0.1547, 1.127, -0.2584, 1.282, -0.2584, 1.282, -0.222, 1.099, -0.222, 1.099, -0.2584, 1.282, -0.2584, 1.282, -0.2948, 1.099, -0.2948, 1.099, -0.2584, 1.282, -0.2584, 1.282, -0.3621, 1.127, -0.3621, 1.127, -0.2584, 1.282, -0.2584, 1.282, -0.4136, 1.178, -0.4136, 1.178, -0.2584, 1.282, -0.2584, 1.282, -0.4415, 1.246, -0.4415, 1.246, -0.2584, 1.282, -0.2584, 1.282, -0.4415, 1.318, -0.4415, 1.318, -0.2584, 1.282, -0.2584, 1.282, -0.4136, 1.386, -0.4136, 1.386, -0.2584, 1.282, -0.2584, 1.282, -0.3621, 1.437, -0.2948, 1.465, -0.2584, 1.282, -0.2584, 1.282, -0.222, 1.465, 1.25, -0.1532, 1.279, -0.1532, 1.279, -0.07448, 1.25, -0.07448, 1.25, -0.07448, 1.279, -0.07448, 1.279, 0.01067, 1.25, 0.01067, 1.25, 0.01067, 1.279, 0.01067, 1.279, 0.08934, 1.25, 0.08934, 1.279, -0.2134, 1.309, -0.2134, 1.309, -0.1532, 1.28, -0.1532, 1.28, -0.1532, 1.309, -0.1532, 1.309, -0.07448, 1.28, -0.07448, 1.28, -0.07448, 1.309, -0.07448, 1.309, 0.01067, 1.28, 0.01067, 1.28, 0.01067, 1.309, 0.01067, 1.309, 0.08934, 1.28, 0.08934, 0.8342, 0.7449, 0.8637, 0.7449, 0.8638, 0.8133, 0.8342, 0.8133, 0.8342, 0.8133, 0.8638, 0.8133, 0.8638, 0.8959, 0.8343, 0.8959, 0.8343, 0.8959, 0.8638, 0.8959, 0.8638, 0.9802, 0.8342, 0.9802, 0.8342, 0.9802, 0.8638, 0.9802, 0.8637, 1.053, 0.8342, 1.053, 1.309, -0.2134, 1.339, -0.2134, 1.339, -0.1532, 1.309, -0.1532, 1.309, -0.1532, 1.339, -0.1532, 1.339, -0.07448, 1.309, -0.07448, 1.309, -0.07448, 1.339, -0.07448, 1.339, 0.01067, 1.309, 0.01067, 1.309, 0.01067, 1.339, 0.01067, 1.339, 0.08934, 1.309, 0.08934, -0.222, 1.465, -0.2584, 1.282, -0.2584, 1.282, -0.1547, 1.437, 0.2281, -0.3828, -0.3658, 0.01406, -0.4724, -0.2434, 0.2281, -0.3828, 0.2281, -0.3828, -0.4724, -0.2434, -0.4724, -0.5221, 0.2281, -0.3828, 0.2281, -0.3828, -0.4724, -0.5221, -0.3658, -0.7796, 0.2281, -0.3828, 0.2281, -0.3828, -0.3658, -0.7796, -0.1687, -0.9767, 0.2281, -0.3828, 0.2281, -0.3828, -0.1687, -0.9767, 0.08878, -1.083, 0.2281, -0.3828, 0.2281, -0.3828, 0.08878, -1.083, 0.3675, -1.083, 0.2281, -0.3828, 0.2281, -0.3828, 0.3675, -1.083, 0.625, -0.9767, 0.2281, -0.3828, 0.2281, -0.3828, 0.625, -0.9767, 0.822, -0.7796, 0.2281, -0.3828, 0.2281, -0.3828, 0.822, -0.7796, 0.9287, -0.5221, 0.2281, -0.3828, 0.2281, -0.3828, 0.9287, -0.5221, 0.9287, -0.2434, 0.2281, -0.3828, 0.2281, -0.3828, 0.9287, -0.2434, 0.822, 0.01406, 0.2281, -0.3828, 0.2281, -0.3828, 0.822, 0.01406, 0.625, 0.2111, 0.2281, -0.3828, 0.2281, -0.3828, 0.625, 0.2111, 0.3675, 0.3178, 0.2281, -0.3828, 0.2281, -0.3828, 0.3675, 0.3178, 0.08878, 0.3178, 0.2281, -0.3828, 0.2281, -0.3828, 0.08878, 0.3178, -0.1687, 0.2111, 0.2281, -0.3828, 0.2281, -0.3828, -0.1687, 0.2111, -0.3658, 0.01406, 0.2281, -0.3828, 0.9288, 0.8895, 0.9755, 0.8895, 0.9758, 1.113, 0.9291, 1.113, 0.976, 0.1045, 1.023, 0.1045, 1.022, 0.362, 0.9758, 0.362, 0.9758, 0.362, 1.022, 0.362, 1.022, 0.6407, 0.9758, 0.6407, 0.9758, 0.6407, 1.022, 0.6407, 1.023, 0.8982, 0.976, 0.8982, 0.976, 0.8982, 1.023, 0.8982, 1.023, 1.095, 0.9764, 1.095, 1.023, 0.1045, 1.07, 0.1045, 1.07, 0.362, 1.023, 0.362, 1.023, 0.362, 1.07, 0.362, 1.07, 0.6407, 1.023, 0.6407, 1.023, 0.6407, 1.07, 0.6407, 1.07, 0.8982, 1.023, 0.8982, 1.129, -1.083, 1.176, -1.083, 1.176, -0.8863, 1.129, -0.8863, 1.129, -0.8863, 1.176, -0.8863, 1.175, -0.6288, 1.129, -0.6288, 1.129, -0.6288, 1.175, -0.6288, 1.175, -0.3501, 1.129, -0.3501, 1.129, -0.3501, 1.175, -0.3501, 1.176, -0.09259, 1.129, -0.09259, 1.129, -0.09259, 1.176, -0.09259, 1.176, 0.1045, 1.129, 0.1045, 0.929, 0.1045, 0.9757, 0.1045, 0.9755, 0.3435, 0.9288, 0.3435, 0.9288, 0.3435, 0.9755, 0.3435, 0.9754, 0.6191, 0.9287, 0.6191, 0.9287, 0.6191, 0.9754, 0.6191, 0.9755, 0.8895, 0.9288, 0.8895, 0.3865, 0.9553, 0.3656, 0.8529, 0.3873, 0.8485, 0.4082, 0.9509, 2.012, -1.083, 1.926, -0.6484, 1.82, -0.6484, 1.734, -1.083, 0.5084, 0.8483, 0.5084, 1.045, 0.4863, 1.045, 0.4863, 0.8483, 0.2343, 1.068, 0.1478, 1.503, 0.04217, 1.503, -0.04436, 1.068, 0.6064, 0.7844, 0.6064, 0.3238, 0.6277, 0.3178, 0.6277, 0.7784, 2.052, 0.8982, 1.965, 1.333, 1.86, 1.333, 1.773, 0.8982, 0.8217, 0.7681, 0.8217, 1.047, 0.7996, 1.047, 0.7996, 0.7681, -0.674, 1.498, -0.7605, 1.933, -0.8661, 1.933, -0.9527, 1.498, 0.6702, 0.3239, 0.6702, 0.7768, 0.649, 0.7706, 0.649, 0.3178, 1.176, -0.2134, 1.263, -0.6484, 1.368, -0.6484, 1.455, -0.2134, 0.6277, 0.7768, 0.6277, 0.3239, 0.649, 0.3178, 0.649, 0.7706, 1.773, 1.768, 1.86, 1.333, 1.965, 1.333, 2.052, 1.768, 0.9803, 1.317, 0.9803, 1.211, 1.002, 1.211, 1.002, 1.317, 1.455, -0.6484, 1.541, -1.083, 1.647, -1.083, 1.734, -0.6484, 0.3281, 0.6693, 0.3865, 0.3222, 0.4082, 0.3178, 0.3498, 0.6649, 1.641, 0.5395, 1.728, 0.1045, 1.834, 0.1045, 1.92, 0.5395, 0.3451, 0.7525, 0.2948, 0.7628, 0.2778, 0.6796, 0.3281, 0.6693, 1.198, -0.2134, 1.25, -0.2134, 1.25, -0.1158, 1.198, -0.1158, 1.198, -0.1158, 1.25, -0.1158, 1.25, -0.0101, 1.198, -0.0101, 1.198, -0.0101, 1.25, -0.0101, 1.25, 0.08751, 1.198, 0.08751, 0.9801, 1.489, 0.9287, 1.489, 0.9289, 1.414, 0.9802, 1.414, 0.9802, 1.414, 0.9289, 1.414, 0.9289, 1.317, 0.9803, 1.317, 0.9803, 1.317, 0.9289, 1.317, 0.9289, 1.211, 0.9803, 1.211, 0.9803, 1.211, 0.9289, 1.211, 0.9289, 1.113, 0.9802, 1.113, 0.9801, -0.2643, 0.9287, -0.2643, 0.9289, -0.339, 0.9802, -0.339, 0.9802, -0.339, 0.9289, -0.339, 0.9289, -0.4366, 0.9803, -0.4366, 0.9803, -0.4366, 0.9289, -0.4366, 0.9289, -0.5423, 0.9803, -0.5423, 0.9803, -0.5423, 0.9289, -0.5423, 0.9289, -0.6399, 0.9802, -0.6399, 0.9802, -0.6399, 0.9289, -0.6399, 0.9287, -0.7146, 0.9801, -0.7146, 0.4045, 1.044, 0.3542, 1.054, 0.3362, 0.9656, 0.3865, 0.9553, 0.3865, 0.9553, 0.3362, 0.9656, 0.3153, 0.8632, 0.3656, 0.8529, 0.3656, 0.8529, 0.3153, 0.8632, 0.2948, 0.7628, 0.3451, 0.7525, 1.76, 0.8114, 1.76, 0.7573, 1.771, 0.7573, 1.771, 0.8114, 1.421, 0.8872, 1.347, 0.8726, 1.347, 0.7961, 1.421, 0.7816, 0.2765, 1.217, 0.2765, 1.292, 0.2657, 1.292, 0.2657, 1.217, 1.347, 0.7816, 1.274, 0.767, 1.274, 0.6905, 1.347, 0.6759, 0.86, 1.517, 0.86, 1.593, 0.8492, 1.593, 0.8492, 1.517, 1.483, -0.002056, 1.556, 0.01252, 1.556, 0.08902, 1.483, 0.1036, 0.8721, 1.293, 0.8722, 1.22, 0.8829, 1.22, 0.8829, 1.293, 1.421, 0.7816, 1.494, 0.7961, 1.494, 0.8726, 1.421, 0.8872, 0.2765, 1.143, 0.2765, 1.217, 0.2657, 1.217, 0.2657, 1.143, 0.5084, 0.9397, 0.5817, 0.9543, 0.5817, 1.031, 0.5084, 1.045, 0.9038, 1.224, 0.9039, 1.298, 0.8931, 1.298, 0.8931, 1.224, 1.494, 0.7816, 1.567, 0.7961, 1.567, 0.8726, 1.494, 0.8872, 0.8342, 0.8659, 0.8342, 0.9715, 0.8234, 0.9715, 0.8234, 0.8659, 1.201, 0.8872, 1.128, 0.8726, 1.128, 0.7961, 1.201, 0.7816, 0.8601, 1.728, 0.86, 1.784, 0.8492, 1.784, 0.8493, 1.728, 1.556, -0.1077, 1.483, -0.1223, 1.483, -0.1988, 1.556, -0.2134, 0.86, 1.667, 0.9067, 1.667, 0.9068, 1.728, 0.8601, 1.728, 1.081, 0.6759, 1.128, 0.6759, 1.128, 0.7466, 1.081, 0.7466, 1.081, 0.7466, 1.128, 0.7466, 1.128, 0.8231, 1.081, 0.8231, 1.081, 0.8231, 1.128, 0.8231, 1.128, 0.8938, 1.081, 0.8938, 1.76, 0.8114, 1.713, 0.8114, 1.714, 0.7573, 1.76, 0.7573, 1.76, 0.7573, 1.714, 0.7573, 1.714, 0.6867, 1.76, 0.6867, 1.76, 0.6867, 1.714, 0.6867, 1.714, 0.6102, 1.76, 0.6102, 1.76, 0.6102, 1.714, 0.6102, 1.714, 0.5395, 1.76, 0.5395, 0.7663, 0.3799, 0.813, 0.3799, 0.8128, 0.434, 0.7662, 0.434, 0.7662, 0.434, 0.8128, 0.434, 0.8128, 0.5047, 0.7661, 0.5047, 0.7661, 0.5047, 0.8128, 0.5047, 0.8128, 0.5812, 0.7661, 0.5812, 0.7661, 0.5812, 0.8128, 0.5812, 0.8128, 0.6519, 0.7662, 0.6519, 0.7662, 0.6519, 0.8128, 0.6519, 0.813, 0.706, 0.7663, 0.706, 0.8601, 1.451, 0.9067, 1.451, 0.9067, 1.517, 0.86, 1.517, 0.86, 1.517, 0.9067, 1.517, 0.9067, 1.593, 0.86, 1.593, 0.86, 1.593, 0.9067, 1.593, 0.9067, 1.667, 0.86, 1.667, 0.6221, 1.053, 0.6221, 1.018, 0.6377, 1.018, 0.6377, 1.053, -0.5624, 1.604, -0.5833, 1.709, -0.618, 1.709, -0.6389, 1.604, 0.4082, 0.9375, 0.4083, 0.858, 0.4239, 0.858, 0.4238, 0.9375, -0.5624, 1.498, -0.5833, 1.604, -0.618, 1.604, -0.6389, 1.498, 0.7553, 0.9959, 0.7553, 1.05, 0.7397, 1.05, 0.7397, 0.9958, 1.709, -0.2134, 1.688, -0.108, 1.654, -0.108, 1.633, -0.2134, 0.7396, 0.9958, 0.7397, 0.8905, 0.7553, 0.8905, 0.7553, 0.9958, 1.709, -0.108, 1.688, -0.002732, 1.654, -0.002732, 1.633, -0.108, 0.25, 1.173, 0.25, 1.25, 0.2344, 1.25, 0.2344, 1.173, 1.633, 0.1036, 1.654, -0.001718, 1.688, -0.001718, 1.709, 0.1036, 0.7396, 0.8661, 0.7397, 0.7768, 0.7553, 0.7768, 0.7552, 0.8661, -0.1937, 1.601, -0.1728, 1.496, -0.1382, 1.496, -0.1172, 1.601, 0.5801, 0.8988, 0.5801, 0.9334, 0.5645, 0.9334, 0.5645, 0.8988, 0.9259, 1.594, 0.9469, 1.489, 0.9815, 1.489, 1.002, 1.594, 0.2656, 1.173, 0.2657, 1.27, 0.2501, 1.27, 0.25, 1.173, -0.1937, 1.707, -0.1728, 1.601, -0.1382, 1.601, -0.1172, 1.707, -0.7036, -1.083, -0.7036, 1.498, -0.7355, 1.498, -0.7355, -1.083, -0.7355, -1.083, -0.7355, 1.498, -0.7675, 1.498, -0.7675, -1.083, -0.7995, -1.083, -0.7995, 1.498, -0.8315, 1.498, -0.8315, -1.083, -0.7675, -1.083, -0.7675, 1.498, -0.7995, 1.498, -0.7995, -1.083, -0.8634, -1.083, -0.8634, 1.498, -0.8954, 1.498, -0.8954, -1.083, -0.8315, -1.083, -0.8315, 1.498, -0.8634, 1.498, -0.8634, -1.083, -0.6147, -1.083, -0.6147, 1.498, -0.6444, 1.498, -0.6444, -1.083, -0.8954, -1.083, -0.8954, 1.498, -0.929, 1.498, -0.929, -1.083, 1.39, -0.06164, 1.411, -0.06167, 1.411, 0.01783, 1.39, 0.01806, 1.462, -0.1375, 1.483, -0.1373, 1.483, -0.0554, 1.462, -0.05529, 1.462, -0.05529, 1.483, -0.0554, 1.483, 0.02031, 1.462, 0.02061, 1.462, 0.02061, 1.483, 0.02031, 1.483, 0.07825, 1.462, 0.07871, 0.6579, 0.7844, 0.6783, 0.7847, 0.6782, 0.8604, 0.6578, 0.8603, 0.6578, 0.8603, 0.6782, 0.8604, 0.6782, 0.9424, 0.6578, 0.9425, 0.6578, 0.9425, 0.6782, 0.9424, 0.6783, 1.018, 0.6579, 1.018, 1.693, 0.5395, 1.713, 0.5399, 1.713, 0.5979, 1.693, 0.5976, 1.693, 0.5976, 1.713, 0.5979, 1.713, 0.6736, 1.693, 0.6735, 1.693, 0.6735, 1.713, 0.6736, 1.713, 0.7555, 1.693, 0.7556, 1.693, 0.7556, 1.713, 0.7555, 1.713, 0.8312, 1.693, 0.8315, 1.693, 0.8315, 1.713, 0.8312, 1.713, 0.8892, 1.693, 0.8896, 1.39, -0.2134, 1.411, -0.213, 1.411, -0.1427, 1.39, -0.1429, 1.39, -0.1429, 1.411, -0.1427, 1.411, -0.06167, 1.39, -0.06164, 1.39, 0.01806, 1.411, 0.01783, 1.411, 0.08367, 1.39, 0.08408, 1.491, 1.942, 1.477, 2.011, 1.42, 1.987, 1.459, 1.929, 1.459, 1.929, 1.42, 1.987, 1.376, 1.943, 1.435, 1.904, 1.435, 1.904, 1.376, 1.943, 1.352, 1.886, 1.421, 1.872, 1.421, 1.872, 1.352, 1.886, 1.352, 1.824, 1.421, 1.838, 1.421, 1.838, 1.352, 1.824, 1.376, 1.766, 1.435, 1.806, 1.435, 1.806, 1.376, 1.766, 1.42, 1.722, 1.459, 1.781, 1.459, 1.781, 1.42, 1.722, 1.477, 1.699, 1.491, 1.768, 1.491, 1.768, 1.477, 1.699, 1.539, 1.699, 1.526, 1.768, 1.526, 1.768, 1.539, 1.699, 1.597, 1.722, 1.558, 1.781, 1.558, 1.781, 1.597, 1.722, 1.641, 1.766, 1.582, 1.806, 1.582, 1.806, 1.641, 1.766, 1.665, 1.824, 1.595, 1.838, 1.595, 1.838, 1.665, 1.824, 1.665, 1.886, 1.595, 1.872, 1.595, 1.872, 1.665, 1.886, 1.641, 1.943, 1.582, 1.904, 1.582, 1.904, 1.641, 1.943, 1.597, 1.987, 1.558, 1.929, 1.558, 1.929, 1.597, 1.987, 1.539, 2.011, 1.526, 1.942, 1.462, -0.2134, 1.483, -0.2131, 1.483, -0.1373, 1.462, -0.1375, 0.8553, 0.5277, 0.872, 0.5277, 0.872, 0.6379, 0.8553, 0.6379, 0.8721, 0.4228, 0.8888, 0.4228, 0.8888, 0.5365, 0.8721, 0.5365, 0.8721, 0.5365, 0.8888, 0.5365, 0.8889, 0.6415, 0.8722, 0.6415, 0.8722, 0.6415, 0.8889, 0.6415, 0.8891, 0.7218, 0.8724, 0.7218, 0.8892, 0.3178, 0.9059, 0.3178, 0.9058, 0.4228, 0.8891, 0.4228, 0.8891, 0.4228, 0.9058, 0.4228, 0.9058, 0.5365, 0.8891, 0.5365, 0.8891, 0.5365, 0.9058, 0.5365, 0.9059, 0.6415, 0.8892, 0.6415, 0.8892, 0.6415, 0.9059, 0.6415, 0.9061, 0.7218, 0.8894, 0.7218, 0.9062, 0.3178, 0.9229, 0.3178, 0.9228, 0.4228, 0.9061, 0.4228, 0.9061, 0.4228, 0.9228, 0.4228, 0.9228, 0.5365, 0.9061, 0.5365, 0.9061, 0.5365, 0.9228, 0.5365, 0.9229, 0.6415, 0.9062, 0.6415, 0.9062, 0.6415, 0.9229, 0.6415, 0.923, 0.7218, 0.9063, 0.7218, 0.8554, 0.3178, 0.8721, 0.3178, 0.872, 0.4153, 0.8553, 0.4153, 0.8553, 0.4153, 0.872, 0.4153, 0.872, 0.5277, 0.8553, 0.5277, 0.8553, 0.6379, 0.872, 0.6379, 0.8721, 0.7293, 0.8554, 0.7293, 0.3575, 1.299, 0.3245, 1.293, 0.3609, 1.205, 0.3888, 1.223, 0.3888, 1.223, 0.3609, 1.205, 0.4281, 1.138, 0.4468, 1.165, 0.4468, 1.165, 0.4281, 1.138, 0.5159, 1.101, 0.5225, 1.134, 0.5225, 1.134, 0.5159, 1.101, 0.611, 1.101, 0.6044, 1.134, 0.6044, 1.134, 0.611, 1.101, 0.6988, 1.138, 0.6802, 1.165, 0.6802, 1.165, 0.6988, 1.138, 0.766, 1.205, 0.7381, 1.223, 0.7381, 1.223, 0.766, 1.205, 0.8024, 1.293, 0.7695, 1.299, 0.7695, 1.299, 0.8024, 1.293, 0.8024, 1.388, 0.7695, 1.381, 0.7695, 1.381, 0.8024, 1.388, 0.766, 1.475, 0.7381, 1.457, 0.7381, 1.457, 0.766, 1.475, 0.6988, 1.543, 0.6802, 1.515, 0.6802, 1.515, 0.6988, 1.543, 0.611, 1.579, 0.6044, 1.546, 0.6044, 1.546, 0.611, 1.579, 0.5159, 1.579, 0.5225, 1.546, 0.5225, 1.546, 0.5159, 1.579, 0.4281, 1.543, 0.4468, 1.515, 0.4468, 1.515, 0.4281, 1.543, 0.3609, 1.475, 0.3888, 1.457, 0.3888, 1.457, 0.3609, 1.475, 0.3245, 1.388, 0.3575, 1.381, 0.8722, 0.3178, 0.8889, 0.3178, 0.8888, 0.4228, 0.8721, 0.4228, 1.399, 0.1741, 1.356, 0.3902, 1.356, 0.3902, 1.313, 0.1741, 1.313, 0.1741, 1.356, 0.3902, 1.356, 0.3902, 1.233, 0.207, 1.233, 0.207, 1.356, 0.3902, 1.356, 0.3902, 1.173, 0.2678, 1.173, 0.2678, 1.356, 0.3902, 1.356, 0.3902, 1.14, 0.3472, 1.14, 0.3472, 1.356, 0.3902, 1.356, 0.3902, 1.14, 0.4332, 1.14, 0.4332, 1.356, 0.3902, 1.356, 0.3902, 1.173, 0.5126, 1.173, 0.5126, 1.356, 0.3902, 1.356, 0.3902, 1.233, 0.5733, 1.233, 0.5733, 1.356, 0.3902, 1.356, 0.3902, 1.313, 0.6062, 1.313, 0.6062, 1.356, 0.3902, 1.356, 0.3902, 1.399, 0.6062, 1.399, 0.6062, 1.356, 0.3902, 1.356, 0.3902, 1.478, 0.5733, 1.478, 0.5733, 1.356, 0.3902, 1.356, 0.3902, 1.539, 0.5126, 1.539, 0.5126, 1.356, 0.3902, 1.356, 0.3902, 1.572, 0.4332, 1.572, 0.4332, 1.356, 0.3902, 1.356, 0.3902, 1.572, 0.3472, 1.572, 0.3472, 1.356, 0.3902, 1.356, 0.3902, 1.539, 0.2678, 1.539, 0.2678, 1.356, 0.3902, 1.356, 0.3902, 1.478, 0.207, 1.478, 0.207, 1.356, 0.3902, 1.356, 0.3902, 1.399, 0.1741, 1.399, 0.1741, 1.313, 0.1741, 1.299, 0.1045, 1.413, 0.1045, 0.4082, 0.3178, 0.4082, 0.3178, 0.4082, 0.3178, 0.4082, 0.3178, 1.313, 0.1741, 1.233, 0.207, 1.194, 0.148, 1.299, 0.1045, 0.4082, 0.3178, 0.4082, 0.3178, 0.4082, 0.3178, 0.4082, 0.3178, 1.233, 0.207, 1.173, 0.2678, 1.114, 0.2283, 1.194, 0.148, 0.4082, 0.3178, 0.4082, 0.3178, 0.4082, 0.3178, 0.4082, 0.3178, 1.173, 0.2678, 1.14, 0.3472, 1.07, 0.3334, 1.114, 0.2283, 0.4082, 0.3178, 0.4082, 0.3178, 0.4082, 0.3178, 0.4082, 0.3178, 1.14, 0.3472, 1.14, 0.4332, 1.07, 0.447, 1.07, 0.3334, 0.4082, 0.3178, 0.4082, 0.3178, 0.4082, 0.3178, 0.4082, 0.3178, 1.14, 0.4332, 1.173, 0.5126, 1.114, 0.552, 1.07, 0.447, 0.4082, 0.3178, 0.4082, 0.3178, 0.4082, 0.3178, 0.4082, 0.3178, 1.173, 0.5126, 1.233, 0.5733, 1.194, 0.6324, 1.114, 0.552, 0.4082, 0.3178, 0.4082, 0.3178, 0.4082, 0.3178, 0.4082, 0.3178, 1.233, 0.5733, 1.313, 0.6062, 1.299, 0.6759, 1.194, 0.6324, 0.4082, 0.3178, 0.4082, 0.3178, 0.4082, 0.3178, 0.4082, 0.3178, 1.313, 0.6062, 1.399, 0.6062, 1.413, 0.6759, 1.299, 0.6759, 0.4082, 0.3178, 0.4082, 0.3178, 0.4082, 0.3178, 0.4082, 0.3178, 1.399, 0.6062, 1.478, 0.5733, 1.518, 0.6324, 1.413, 0.6759, 0.4082, 0.3178, 0.4082, 0.3178, 0.4082, 0.3178, 0.4082, 0.3178, 1.478, 0.5733, 1.539, 0.5126, 1.598, 0.552, 1.518, 0.6324, 0.4082, 0.3178, 0.4082, 0.3178, 0.4082, 0.3178, 0.4082, 0.3178, 1.539, 0.5126, 1.572, 0.4332, 1.641, 0.447, 1.598, 0.552, 0.4082, 0.3178, 0.4082, 0.3178, 0.4082, 0.3178, 0.4082, 0.3178, 1.572, 0.4332, 1.572, 0.3472, 1.641, 0.3334, 1.641, 0.447, 0.4082, 0.3178, 0.4082, 0.3178, 0.4082, 0.3178, 0.4082, 0.3178, 1.572, 0.3472, 1.539, 0.2678, 1.598, 0.2283, 1.641, 0.3334, 0.4082, 0.3178, 0.4082, 0.3178, 0.4082, 0.3178, 0.4082, 0.3178, 1.539, 0.2678, 1.478, 0.207, 1.518, 0.148, 1.598, 0.2283, 0.4082, 0.3178, 0.4082, 0.3178, 0.4082, 0.3178, 0.4082, 0.3178, 1.478, 0.207, 1.399, 0.1741, 1.413, 0.1045, 1.518, 0.148, 0.4082, 0.3178, 0.4082, 0.3178, 0.4082, 0.3178, 0.4082, 0.3178, -0.09734, 0.6929, -0.09734, 0.6929, -0.09734, 0.6929, -0.09734, 0.6929, 0.2272, 0.7574, 0.2272, 0.6283, 0.2778, 0.6183, 0.2778, 0.7675, -0.09734, 0.6929, -0.09734, 0.6929, -0.09734, 0.6929, -0.09734, 0.6929, 0.1778, 0.8767, 0.2272, 0.7574, 0.2778, 0.7675, 0.2207, 0.9054, -0.09734, 0.6929, -0.09734, 0.6929, -0.09734, 0.6929, -0.09734, 0.6929, 0.0865, 0.968, 0.1778, 0.8767, 0.2207, 0.9054, 0.1151, 1.011, -0.09734, 0.6929, -0.09734, 0.6929, -0.09734, 0.6929, -0.09734, 0.6929, -0.03278, 1.017, 0.0865, 0.968, 0.1151, 1.011, -0.02273, 1.068, -0.09734, 0.6929, -0.09734, 0.6929, -0.09734, 0.6929, -0.09734, 0.6929, -0.1619, 1.017, -0.03278, 1.017, -0.02273, 1.068, -0.172, 1.068, -0.09734, 0.6929, -0.09734, 0.6929, -0.09734, 0.6929, -0.09734, 0.6929, -0.2812, 0.968, -0.1619, 1.017, -0.172, 1.068, -0.3098, 1.011, -0.09734, 0.6929, -0.09734, 0.6929, -0.09734, 0.6929, -0.09734, 0.6929, -0.3725, 0.8767, -0.2812, 0.968, -0.3098, 1.011, -0.4153, 0.9054, -0.09734, 0.6929, -0.09734, 0.6929, -0.09734, 0.6929, -0.09734, 0.6929, -0.4219, 0.7574, -0.3725, 0.8767, -0.4153, 0.9054, -0.4724, 0.7675, -0.09734, 0.6929, -0.09734, 0.6929, -0.09734, 0.6929, -0.09734, 0.6929, -0.4219, 0.6283, -0.4219, 0.7574, -0.4724, 0.7675, -0.4724, 0.6183, -0.09734, 0.6929, -0.09734, 0.6929, -0.09734, 0.6929, -0.09734, 0.6929, -0.3725, 0.509, -0.4219, 0.6283, -0.4724, 0.6183, -0.4153, 0.4804, -0.09734, 0.6929, -0.09734, 0.6929, -0.09734, 0.6929, -0.09734, 0.6929, -0.2812, 0.4177, -0.3725, 0.509, -0.4153, 0.4804, -0.3098, 0.3749, -0.09734, 0.6929, -0.09734, 0.6929, -0.09734, 0.6929, -0.09734, 0.6929, -0.1619, 0.3683, -0.2812, 0.4177, -0.3098, 0.3749, -0.172, 0.3178, -0.09734, 0.6929, -0.09734, 0.6929, -0.09734, 0.6929, -0.09734, 0.6929, -0.03278, 0.3683, -0.1619, 0.3683, -0.172, 0.3178, -0.02273, 0.3178, -0.09734, 0.6929, -0.09734, 0.6929, -0.09734, 0.6929, -0.09734, 0.6929, 0.0865, 0.4177, -0.03278, 0.3683, -0.02273, 0.3178, 0.1151, 0.3749, -0.09734, 0.6929, -0.09734, 0.6929, -0.09734, 0.6929, -0.09734, 0.6929, 0.1778, 0.509, 0.0865, 0.4177, 0.1151, 0.3749, 0.2207, 0.4804, -0.09734, 0.6929, -0.09734, 0.6929, -0.09734, 0.6929, -0.09734, 0.6929, 0.2272, 0.6283, 0.1778, 0.509, 0.2207, 0.4804, 0.2778, 0.6183, 1.08, 1.061, 1.186, 0.9553, 1.215, 0.9993, 1.124, 1.09, 1.023, 1.199, 1.08, 1.061, 1.124, 1.09, 1.075, 1.209, 1.023, 1.348, 1.023, 1.199, 1.075, 1.209, 1.075, 1.338, 1.08, 1.486, 1.023, 1.348, 1.075, 1.338, 1.124, 1.456, 1.186, 1.591, 1.08, 1.486, 1.124, 1.456, 1.215, 1.547, 1.324, 1.648, 1.186, 1.591, 1.215, 1.547, 1.334, 1.596, 1.473, 1.648, 1.324, 1.648, 1.334, 1.596, 1.462, 1.596, 1.611, 1.591, 1.473, 1.648, 1.462, 1.596, 1.581, 1.547, 1.716, 1.486, 1.611, 1.591, 1.581, 1.547, 1.672, 1.456, 1.773, 1.348, 1.716, 1.486, 1.672, 1.456, 1.721, 1.338, 1.773, 1.199, 1.773, 1.348, 1.721, 1.338, 1.721, 1.209, 1.716, 1.061, 1.773, 1.199, 1.721, 1.209, 1.672, 1.09, 1.611, 0.9553, 1.716, 1.061, 1.672, 1.09, 1.581, 0.9993, 1.473, 0.8982, 1.611, 0.9553, 1.581, 0.9993, 1.462, 0.9501, 1.324, 0.8982, 1.473, 0.8982, 1.462, 0.9501, 1.334, 0.9501, 1.186, 0.9553, 1.324, 0.8982, 1.334, 0.9501, 1.215, 0.9993, 0.4863, 0.3178, 0.525, 0.3178, 0.5253, 0.4233, 0.4865, 0.4233, -0.2158, 1.496, -0.301, 1.496, -0.2948, 1.465, -0.222, 1.465, -0.1372, 1.463, -0.2158, 1.496, -0.222, 1.465, -0.1547, 1.437, -0.07695, 1.403, -0.1372, 1.463, -0.1547, 1.437, -0.1032, 1.386, -0.04436, 1.325, -0.07695, 1.403, -0.1032, 1.386, -0.0753, 1.318, -0.04436, 1.239, -0.04436, 1.325, -0.0753, 1.318, -0.0753, 1.246, -0.07695, 1.161, -0.04436, 1.239, -0.0753, 1.246, -0.1032, 1.178, -0.1372, 1.101, -0.07695, 1.161, -0.1032, 1.178, -0.1547, 1.127, -0.2158, 1.068, -0.1372, 1.101, -0.1547, 1.127, -0.222, 1.099, -0.301, 1.068, -0.2158, 1.068, -0.222, 1.099, -0.2948, 1.099, -0.3796, 1.101, -0.301, 1.068, -0.2948, 1.099, -0.3621, 1.127, -0.4399, 1.161, -0.3796, 1.101, -0.3621, 1.127, -0.4136, 1.178, -0.4724, 1.239, -0.4399, 1.161, -0.4136, 1.178, -0.4415, 1.246, -0.4724, 1.325, -0.4724, 1.239, -0.4415, 1.246, -0.4415, 1.318, -0.4399, 1.403, -0.4724, 1.325, -0.4415, 1.318, -0.4136, 1.386, -0.3796, 1.463, -0.4399, 1.403, -0.4136, 1.386, -0.3621, 1.437, -0.301, 1.496, -0.3796, 1.463, -0.3621, 1.437, -0.2948, 1.465, 1.25, -0.2134, 1.279, -0.2134, 1.279, -0.1532, 1.25, -0.1532, 0.3609, 1.205, 0.3245, 1.293, 0.2778, 1.283, 0.3213, 1.178, 0.4281, 1.138, 0.3609, 1.205, 0.3213, 1.178, 0.4016, 1.098, 0.5159, 1.101, 0.4281, 1.138, 0.4016, 1.098, 0.5066, 1.054, 0.611, 1.101, 0.5159, 1.101, 0.5066, 1.054, 0.6203, 1.054, 0.6988, 1.138, 0.611, 1.101, 0.6203, 1.054, 0.7253, 1.098, 0.766, 1.205, 0.6988, 1.138, 0.7253, 1.098, 0.8057, 1.178, 0.8024, 1.293, 0.766, 1.205, 0.8057, 1.178, 0.8492, 1.283, 0.8024, 1.388, 0.8024, 1.293, 0.8492, 1.283, 0.8492, 1.397, 0.766, 1.475, 0.8024, 1.388, 0.8492, 1.397, 0.8057, 1.502, 0.6988, 1.543, 0.766, 1.475, 0.8057, 1.502, 0.7253, 1.582, 0.611, 1.579, 0.6988, 1.543, 0.7253, 1.582, 0.6203, 1.626, 0.5159, 1.579, 0.611, 1.579, 0.6203, 1.626, 0.5066, 1.626, 0.4281, 1.543, 0.5159, 1.579, 0.5066, 1.626, 0.4016, 1.582, 0.3609, 1.475, 0.4281, 1.543, 0.4016, 1.582, 0.3213, 1.502, 0.3245, 1.388, 0.3609, 1.475, 0.3213, 1.502, 0.2778, 1.397, 0.3245, 1.293, 0.3245, 1.388, 0.2778, 1.397, 0.2778, 1.283, 0.3575, 1.381, 0.3245, 1.388, 0.3245, 1.293, 0.3575, 1.299, 1.42, 1.987, 1.477, 2.011, 1.467, 2.061, 1.391, 2.03, 1.376, 1.943, 1.42, 1.987, 1.391, 2.03, 1.333, 1.972, 1.411, -0.06527, 1.411, -0.1275, 1.462, -0.1375, 1.462, -0.05529, 1.352, 1.824, 1.352, 1.886, 1.302, 1.896, 1.302, 1.814, 1.376, 1.766, 1.352, 1.824, 1.302, 1.814, 1.333, 1.738, 1.42, 1.722, 1.376, 1.766, 1.333, 1.738, 1.391, 1.68, 0.6064, 0.9325, 0.6064, 0.8703, 0.6578, 0.8603, 0.6578, 0.9425, 1.539, 1.699, 1.477, 1.699, 1.467, 1.648, 1.549, 1.648, 1.597, 1.722, 1.539, 1.699, 1.549, 1.648, 1.625, 1.68, 1.641, 1.766, 1.597, 1.722, 1.625, 1.68, 1.683, 1.738, 1.641, 0.7457, 1.641, 0.6835, 1.693, 0.6735, 1.693, 0.7556, 1.665, 1.886, 1.665, 1.824, 1.715, 1.814, 1.715, 1.896, 1.641, 1.943, 1.665, 1.886, 1.715, 1.896, 1.683, 1.972, 1.597, 1.987, 1.641, 1.943, 1.683, 1.972, 1.625, 2.03, 1.339, -0.06413, 1.339, -0.1257, 1.39, -0.1429, 1.39, -0.06164, 1.477, 2.011, 1.539, 2.011, 1.549, 2.061, 1.467, 2.061, 1.526, 1.942, 1.539, 2.011, 1.477, 2.011, 1.491, 1.942, -0.5869, -1.083, -0.5869, 1.498, -0.6147, 1.498, -0.6147, -1.083, -0.4776, 1.498, -0.4827, 1.498, -0.4827, -1.083, -0.4776, -1.083, 1.459, 1.929, 1.462, 1.922, 1.494, 1.935, 1.491, 1.942, -0.4878, -1.083, -0.4827, -1.083, -0.4827, 1.498, -0.4878, 1.498, 0.8711, 0.8833, 0.8638, 0.8833, 0.8638, 0.8487, 0.8711, 0.8487, -0.9632, -1.083, -0.9632, 1.498, -0.9978, 1.498, -0.9978, -1.083, -0.5263, 1.498, -0.5336, 1.498, -0.5336, -1.083, -0.5263, -1.083, 1.421, 1.872, 1.428, 1.869, 1.441, 1.901, 1.435, 1.904, -0.5624, -1.083, -0.5552, -1.083, -0.5552, 1.498, -0.5624, 1.498, 0.9003, 0.7565, 0.8931, 0.7565, 0.8931, 0.7218, 0.9003, 0.7218, -0.5624, -1.083, -0.5624, 1.498, -0.5869, 1.498, -0.5869, -1.083, -0.4878, 1.498, -0.4929, 1.498, -0.4929, -1.083, -0.4878, -1.083, 1.435, 1.806, 1.441, 1.808, 1.428, 1.84, 1.421, 1.838, -0.5046, -1.083, -0.4988, -1.083, -0.4988, 1.498, -0.5046, 1.498, 0.5573, 0.8483, 0.5645, 0.8483, 0.5645, 0.8829, 0.5573, 0.8829, -0.9978, -1.083, -0.9978, 1.498, -1.032, 1.498, -1.032, -1.083, -0.5336, 1.498, -0.5408, 1.498, -0.5408, -1.083, -0.5336, -1.083, 1.491, 1.768, 1.494, 1.775, 1.462, 1.788, 1.459, 1.781, -0.5118, -1.083, -0.5046, -1.083, -0.5046, 1.498, -0.5118, 1.498, 0.8638, 0.7449, 0.8711, 0.7449, 0.8711, 0.7795, 0.8638, 0.7795, -0.6495, -1.083, -0.6495, 1.498, -0.674, 1.498, -0.674, -1.083, -0.6444, 1.498, -0.6495, 1.498, -0.6495, -1.083, -0.6444, -1.083, 1.558, 1.781, 1.555, 1.788, 1.523, 1.775, 1.526, 1.768, -0.4776, -1.083, -0.4724, -1.083, -0.4724, 1.498, -0.4776, 1.498, 0.8931, 0.7565, 0.9003, 0.7565, 0.9003, 0.7911, 0.8931, 0.7911, -1.032, -1.083, -1.032, 1.498, -1.067, 1.498, -1.067, -1.083, -0.5481, 1.498, -0.5552, 1.498, -0.5552, -1.083, -0.5481, -1.083, 1.595, 1.838, 1.589, 1.84, 1.575, 1.808, 1.582, 1.806, -0.5263, -1.083, -0.5191, -1.083, -0.5191, 1.498, -0.5263, 1.498, 0.8638, 0.8141, 0.8711, 0.8141, 0.8711, 0.8487, 0.8638, 0.8487, -0.674, -1.083, -0.674, 1.498, -0.6984, 1.498, -0.6984, -1.083, -0.4929, 1.498, -0.4988, 1.498, -0.4988, -1.083, -0.4929, -1.083, 1.582, 1.904, 1.575, 1.901, 1.589, 1.869, 1.595, 1.872, -0.7036, -1.083, -0.6984, -1.083, -0.6984, 1.498, -0.7036, 1.498, 0.8711, 0.8141, 0.8638, 0.8141, 0.8638, 0.7795, 0.8711, 0.7795, -0.929, -1.083, -0.929, 1.498, -0.9632, 1.498, -0.9632, -1.083, -0.5118, 1.498, -0.5191, 1.498, -0.5191, -1.083, -0.5118, -1.083, 1.526, 1.942, 1.523, 1.935, 1.555, 1.922, 1.558, 1.929, -0.5481, -1.083, -0.5408, -1.083, -0.5408, 1.498, -0.5481, 1.498, 0.9003, 0.8257, 0.8931, 0.8257, 0.8931, 0.7911, 0.9003, 0.7911, 1.002, 1.594, 0.9815, 1.7, 0.9469, 1.7, 0.9259, 1.594, 1.633, -0.1074, 1.612, -0.002056, 1.577, -0.002056, 1.556, -0.1074, 1.633, -0.001718, 1.612, 0.1036, 1.577, 0.1036, 1.556, -0.001718, -0.9905, 1.498, -1.011, 1.604, -1.046, 1.604, -1.067, 1.498, -1.067, 1.709, -1.046, 1.604, -1.011, 1.604, -0.9905, 1.709, -0.5592, 1.604, -0.5382, 1.498, -0.5036, 1.498, -0.4827, 1.604, 1.556, -0.108, 1.577, -0.2134, 1.612, -0.2134, 1.633, -0.108, -0.5592, 1.709, -0.5382, 1.604, -0.5036, 1.604, -0.4827, 1.709, 1.023, 1.095, 1.023, 1.201, 1.007, 1.201, 1.007, 1.095, 0.5646, 0.8988, 0.5645, 0.8743, 0.5801, 0.8743, 0.5802, 0.8988, 0.8931, 1.224, 0.8931, 1.119, 0.9087, 1.119, 0.9087, 1.224, 0.4395, 0.858, 0.4395, 0.9653, 0.4239, 0.9653, 0.4239, 0.858, 0.9088, 1.352, 0.9088, 1.298, 0.9244, 1.298, 0.9244, 1.352, 0.4239, 0.9653, 0.4239, 1.042, 0.4083, 1.042, 0.4083, 0.9653, 0.524, 0.8483, 0.5242, 0.9375, 0.5085, 0.9375, 0.5084, 0.8483, 0.7396, 0.8905, 0.7396, 0.8661, 0.7552, 0.8661, 0.7552, 0.8905, 0.6221, 1.018, 0.6221, 1.053, 0.6064, 1.053, 0.6064, 1.018, 0.5645, 0.8743, 0.5646, 0.785, 0.5803, 0.785, 0.5801, 0.8743, 0.4395, 0.9653, 0.4395, 1.042, 0.4239, 1.042, 0.4239, 0.9653, 0.9087, 1.224, 0.9088, 1.119, 0.9244, 1.119, 0.9243, 1.224, 0.2344, 1.377, 0.2344, 1.323, 0.25, 1.323, 0.25, 1.377, 0.7293, 1.001, 0.7293, 1.035, 0.7137, 1.035, 0.7137, 1.001, 0.25, 1.068, 0.25, 1.173, 0.2344, 1.173, 0.2343, 1.068, 0.4082, 0.9653, 0.4082, 0.9375, 0.4238, 0.9375, 0.4238, 0.9653, 0.4628, 0.8483, 0.4629, 0.9375, 0.4473, 0.9375, 0.4471, 0.8483, 0.9087, 1.298, 0.9088, 1.359, 0.8931, 1.359, 0.8931, 1.298, 0.5411, 0.9375, 0.5413, 0.8483, 0.5569, 0.8483, 0.5568, 0.9375, 0.4629, 0.9375, 0.4628, 0.962, 0.4472, 0.962, 0.4473, 0.9375, 0.8721, 1.22, 0.8722, 1.119, 0.8878, 1.119, 0.8877, 1.22, 0.541, 0.8483, 0.5411, 0.9375, 0.5255, 0.9375, 0.5254, 0.8483, 0.2656, 1.068, 0.2657, 1.173, 0.2501, 1.173, 0.25, 1.068, 1.007, 1.276, 1.007, 1.201, 1.023, 1.201, 1.023, 1.276, 1.421, 0.7816, 1.347, 0.767, 1.347, 0.6905, 1.421, 0.6759, 1.494, 0.7816, 1.421, 0.767, 1.421, 0.6905, 1.494, 0.6759, 1.274, 0.7816, 1.347, 0.7961, 1.347, 0.8726, 1.274, 0.8872, 1.128, 0.6759, 1.201, 0.6905, 1.201, 0.767, 1.128, 0.7816, 1.483, -0.1077, 1.556, -0.09314, 1.556, -0.01663, 1.483, -0.002056, 1.201, 0.6759, 1.274, 0.6905, 1.274, 0.767, 1.201, 0.7816, 1.274, 0.8872, 1.201, 0.8726, 1.201, 0.7961, 1.274, 0.7816, 1.567, 0.7816, 1.494, 0.767, 1.494, 0.6905, 1.567, 0.6759, 1.76, 0.8736, 1.76, 0.8114, 1.771, 0.8114, 1.771, 0.8736, 0.8342, 0.9716, 0.8342, 1.046, 0.8234, 1.046, 0.8234, 0.9715, 0.6915, 0.7768, 0.6915, 0.8824, 0.6807, 0.8824, 0.6807, 0.7768, 0.6806, 1.049, 0.6807, 0.9869, 0.6915, 0.9869, 0.6914, 1.049, 0.7662, 0.6519, 0.7663, 0.706, 0.7555, 0.706, 0.7554, 0.6519, 1.081, 0.7466, 1.081, 0.8231, 1.07, 0.8231, 1.07, 0.7466, 0.9087, 1.298, 0.9088, 1.224, 0.9195, 1.224, 0.9195, 1.298, 0.2451, 1.25, 0.2452, 1.323, 0.2344, 1.323, 0.2344, 1.25, 0.8342, 0.7602, 0.8342, 0.8659, 0.8234, 0.8659, 0.8234, 0.7602, 0.2765, 1.068, 0.2765, 1.143, 0.2657, 1.143, 0.2657, 1.068, 0.7662, 0.3178, 0.7663, 0.3799, 0.7555, 0.3799, 0.7554, 0.3178, 0.7661, 0.5047, 0.7661, 0.5812, 0.7553, 0.5812, 0.7553, 0.5047, 0.86, 1.667, 0.8601, 1.728, 0.8493, 1.728, 0.8492, 1.667, 0.2657, 1.354, 0.2658, 1.292, 0.2766, 1.292, 0.2765, 1.354, 0.4579, 0.962, 0.458, 1.047, 0.4472, 1.047, 0.4471, 0.962, 0.5956, 1.052, 0.5956, 0.9821, 0.6064, 0.9821, 0.6064, 1.052, 0.7663, 0.3799, 0.7662, 0.434, 0.7554, 0.434, 0.7555, 0.3799, 1.018, 1.276, 1.018, 1.349, 1.008, 1.349, 1.007, 1.276, 0.5951, 0.9821, 0.5951, 1.05, 0.5843, 1.05, 0.5843, 0.9821, 0.8829, 1.293, 0.883, 1.355, 0.8722, 1.355, 0.8721, 1.293, 0.6807, 0.9869, 0.6807, 0.8824, 0.6915, 0.8824, 0.6915, 0.9869, 0.7663, 0.706, 0.7662, 0.7681, 0.7554, 0.7681, 0.7555, 0.706, 1.76, 0.6867, 1.76, 0.6102, 1.771, 0.6102, 1.771, 0.6867, 0.25, 1.344, 0.25, 1.27, 0.2608, 1.27, 0.2608, 1.344, 2.012, -0.6484, 1.926, -0.2134, 1.82, -0.2134, 1.734, -0.6484, 1.302, 1.648, 1.215, 2.083, 1.11, 2.083, 1.023, 1.648, 1.734, -0.6484, 1.647, -0.2134, 1.541, -0.2134, 1.455, -0.6484, 0.8352, 1.626, 0.7486, 2.061, 0.643, 2.061, 0.5565, 1.626, -0.4724, 1.931, -0.3859, 1.496, -0.2803, 1.496, -0.1937, 1.931, -0.04436, 1.938, 0.04217, 1.503, 0.1478, 1.503, 0.2343, 1.938, 0.2778, 2.061, 0.3643, 1.626, 0.4699, 1.626, 0.5565, 2.061, 1.176, -0.6484, 1.263, -1.083, 1.368, -1.083, 1.455, -0.6484, 0.923, 0.729, 0.923, 1.119, 0.9021, 1.112, 0.9021, 0.7218, 0.5851, 0.785, 0.5645, 0.7132, 0.5858, 0.7071, 0.6064, 0.7789, 0.5645, 0.7132, 0.5851, 0.3239, 0.6064, 0.3178, 0.5858, 0.7071, 0.5843, 0.9821, 0.5843, 0.7851, 0.6064, 0.785, 0.6064, 0.9821, 0.7996, 0.7681, 0.7996, 1.047, 0.7774, 1.047, 0.7774, 0.7681, 0.734, 0.3239, 0.734, 0.7768, 0.7128, 0.7706, 0.7128, 0.3178, 0.9802, -0.6399, 0.9801, -0.7146, 1.002, -0.7146, 1.002, -0.6399, 0.6702, 0.7768, 0.6702, 0.3239, 0.6915, 0.3178, 0.6915, 0.7706, 1.198, -0.1158, 1.198, -0.0101, 1.176, -0.0101, 1.176, -0.1158, 1.107, 0.1045, 0.9801, -0.2643, 1.002, -0.2643, 1.129, 0.1045, 0.7774, 0.7681, 0.7774, 1.047, 0.7553, 1.047, 0.7553, 0.7681, 0.4641, 1.045, 0.4641, 0.8483, 0.4863, 0.8483, 0.4863, 1.045, 0.8492, 1.451, 0.8492, 1.062, 0.8701, 1.054, 0.8701, 1.444, 0.9803, -0.4366, 0.9803, -0.5423, 1.002, -0.5423, 1.002, -0.4366, 0.3451, 0.7525, 0.3281, 0.6693, 0.3498, 0.6649, 0.3668, 0.7481, 0.8342, 0.3242, 0.8342, 0.7602, 0.813, 0.7539, 0.813, 0.3178, 0.734, 0.7768, 0.734, 0.3239, 0.7553, 0.3178, 0.7553, 0.7706, 0.7359, 0.7768, 0.7361, 1.001, 0.714, 1.001, 0.7137, 0.7768, 0.8553, 0.3244, 0.8553, 0.7449, 0.8342, 0.7383, 0.8342, 0.3178, 0.9801, -0.2643, 0.9802, -0.339, 1.002, -0.339, 1.002, -0.2643, 0.9801, -0.7146, 1.107, -1.083, 1.129, -1.083, 1.002, -0.7146, 0.8931, 0.729, 0.8931, 1.119, 0.8721, 1.112, 0.8721, 0.7218, 0.6915, 1.052, 0.6916, 0.7768, 0.7137, 0.7768, 0.7136, 1.052, 0.7128, 0.3239, 0.7128, 0.7768, 0.6915, 0.7706, 0.6915, 0.3178])
me_plane_001.materials.append(mat_material_002)
me_plane_001.update()
me_cylinder = bpy.data.meshes.new('Cylinder')
me_cylinder.from_pydata([(0.0, 0.8965, -1.0), (4.478e-10, 1.202, 1.261), (0.4166, 0.7938, -1.0), (0.5588, 1.065, 1.261), (0.7378, 0.5093, -1.0), (0.9896, 0.6831, 1.261), (0.89, 0.1081, -1.0), (1.194, 0.1449, 1.261), (0.8383, -0.3179, -1.0), (1.124, -0.4264, 1.261), (0.5945, -0.6711, -1.0), (0.7974, -0.9001, 1.261), (0.2146, -0.8705, -1.0), (0.2878, -1.168, 1.261), (-0.2146, -0.8705, -1.0), (-0.2878, -1.168, 1.261), (-0.5945, -0.6711, -1.0), (-0.7974, -0.9001, 1.261), (-0.8383, -0.3179, -1.0), (-1.124, -0.4264, 1.261), (-0.89, 0.1081, -1.0), (-1.194, 0.1449, 1.261), (-0.7378, 0.5093, -1.0), (-0.9896, 0.6831, 1.261), (-0.4166, 0.7938, -1.0), (-0.5588, 1.065, 1.261)], [], [(0, 1, 3, 2), (2, 3, 5, 4), (4, 5, 7, 6), (6, 7, 9, 8), (8, 9, 11, 10), (10, 11, 13, 12), (12, 13, 15, 14), (14, 15, 17, 16), (16, 17, 19, 18), (18, 19, 21, 20), (20, 21, 23, 22), (3, 1, 25, 23, 21, 19, 17, 15, 13, 11, 9, 7, 5), (22, 23, 25, 24), (24, 25, 1, 0), (0, 2, 4, 6, 8, 10, 12, 14, 16, 18, 20, 22, 24)])
_uv = me_cylinder.uv_layers.new(name='UVMap')
_uv.uv.foreach_set('vector', [1.0, 0.5, 1.0, 1.0, 0.9231, 1.0, 0.9231, 0.5, 0.9231, 0.5, 0.9231, 1.0, 0.8462, 1.0, 0.8462, 0.5, 0.8462, 0.5, 0.8462, 1.0, 0.7692, 1.0, 0.7692, 0.5, 0.7692, 0.5, 0.7692, 1.0, 0.6923, 1.0, 0.6923, 0.5, 0.6923, 0.5, 0.6923, 1.0, 0.6154, 1.0, 0.6154, 0.5, 0.6154, 0.5, 0.6154, 1.0, 0.5385, 1.0, 0.5385, 0.5, 0.5385, 0.5, 0.5385, 1.0, 0.4615, 1.0, 0.4615, 0.5, 0.4615, 0.5, 0.4615, 1.0, 0.3846, 1.0, 0.3846, 0.5, 0.3846, 0.5, 0.3846, 1.0, 0.3077, 1.0, 0.3077, 0.5, 0.3077, 0.5, 0.3077, 1.0, 0.2308, 1.0, 0.2308, 0.5, 0.2308, 0.5, 0.2308, 1.0, 0.1538, 1.0, 0.1538, 0.5, 0.3615, 0.4625, 0.25, 0.49, 0.1385, 0.4625, 0.05248, 0.3863, 0.01175, 0.2789, 0.0256, 0.1649, 0.09085, 0.07036, 0.1926, 0.01697, 0.3074, 0.01697, 0.4091, 0.07036, 0.4744, 0.1649, 0.4883, 0.2789, 0.4475, 0.3863, 0.1538, 0.5, 0.1538, 1.0, 0.07692, 1.0, 0.07692, 0.5, 0.07692, 0.5, 0.07692, 1.0, 4.47e-08, 1.0, 4.47e-08, 0.5, 0.75, 0.49, 0.8615, 0.4625, 0.9475, 0.3863, 0.9883, 0.2789, 0.9744, 0.1649, 0.9091, 0.07036, 0.8074, 0.01697, 0.6926, 0.01697, 0.5909, 0.07036, 0.5256, 0.1649, 0.5117, 0.2789, 0.5525, 0.3863, 0.6385, 0.4625])
me_cylinder.materials.append(mat_material_003)
me_cylinder.update()

# ---- objects
ob_plane_001 = bpy.data.objects.new('Plane.001', me_plane_001)
ob_cylinder = bpy.data.objects.new('Cylinder', me_cylinder)

# ---- transforms, parenting, visibility, modifiers, constraints
ob_plane_001.location = (0.0, 0.0, 3.698)
ob_plane_001.rotation_euler = (3.142, 0.0, 0.0)
ob_cylinder.location = (0.0, 0.0, 3.225)
ob_cylinder.scale = (0.3086, 0.3086, 0.3086)

# ---- collection membership
col_collection.objects.link(ob_plane_001)
col_collection.objects.link(ob_cylinder)

# ---- scene / render settings (as saved in the file)
scene.frame_start = 1; scene.frame_end = 250; scene.frame_set(79)
scene.render.engine = 'BLENDER_EEVEE_NEXT'
scene.cycles.sampling_pattern = 'TABULATED_SOBOL'
scene.view_settings.view_transform = 'Filmic'
bpy.context.view_layer.update()

# ---- added for rendering (the .blend has no active camera): camera
cam_auto = bpy.data.cameras.new('AutoCamera')
cam_auto.lens = 50.0
cam_auto.sensor_width = 36.0
cam_auto.clip_end = 1000.0
ob_auto_camera = bpy.data.objects.new('AutoCamera', cam_auto)
scene.collection.objects.link(ob_auto_camera)
ob_auto_camera.location = (3.9333, -4.71996, 5.02962)
ob_auto_camera.rotation_euler = (1.09748, -7.21219e-08, 0.694738)
scene.camera = ob_auto_camera
bpy.context.view_layer.update()
